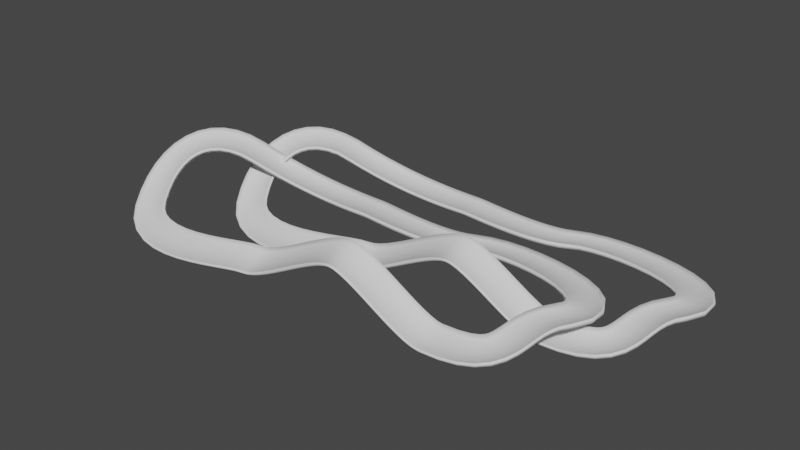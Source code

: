 # Source: test-track1.blend  (saved by Blender 2.83.19; exported with 4.5.12 LTS)
import bpy
from mathutils import Matrix  # noqa: F401  (used for matrix-valued properties, if any)

bpy.ops.wm.read_factory_settings(use_empty=True)
scene = bpy.context.scene
scene.name = 'Scene'

# ---- collections
col_collection = bpy.data.collections.new('Collection'); scene.collection.children.link(col_collection)

# ---- world
world_world = bpy.data.worlds.new('World'); scene.world = world_world
world_world.use_nodes = True; world_world.node_tree.nodes.clear()
_N = world_world.node_tree.nodes; _L = world_world.node_tree.links
n0 = _N.new('ShaderNodeOutputWorld'); n0.name = 'World Output'; n0.location = (300, 300)
n1 = _N.new('ShaderNodeBackground'); n1.name = 'Background'; n1.location = (10, 300)
n1.inputs[0].default_value = (0.05088, 0.05088, 0.05088, 1.0)
_L.new(n1.outputs[0], n0.inputs[0])
n0.is_active_output = True
world_world.color = (0.05088, 0.05088, 0.05088)
world_world.use_sun_shadow = False
world_world.sun_shadow_jitter_overblur = 0.0

# ---- meshes
me_beziercurve_001 = bpy.data.meshes.new('BezierCurve.001')
me_beziercurve_001.from_pydata([(-47.39, -5.445, 14.86), (-45.66, -4.347, 10.96), (-44.92, -5.458, 10.98), (-45.7, -4.928, 11.65), (-47.13, -5.834, 14.86), (-48.56, -6.74, 18.07), (-48.38, -7.654, 18.76), (-49.12, -6.544, 18.75), (-43.85, -3.024, 16.92), (-42.36, -2.113, 12.89), (-41.67, -3.258, 12.88), (-42.38, -2.673, 13.59), (-43.61, -3.425, 16.92), (-44.84, -4.177, 20.26), (-44.66, -5.081, 20.96), (-45.34, -3.936, 20.96), (-40.1, -1.089, 18.54), (-38.89, -0.3575, 14.37), (-38.33, -1.567, 14.32), (-38.9, -0.9084, 15.08), (-39.9, -1.512, 18.52), (-40.9, -2.116, 21.96), (-40.74, -3.031, 22.65), (-41.3, -1.821, 22.71), (-36.23, 0.399, 19.74), (-35.31, 0.9893, 15.47), (-34.87, -0.2682, 15.39), (-35.31, 0.4464, 16.19), (-36.07, -0.04044, 19.71), (-36.83, -0.5278, 23.23), (-36.71, -1.449, 23.92), (-37.15, -0.1912, 24.0), (-32.33, 1.496, 20.57), (-31.68, 1.979, 16.25), (-31.35, 0.6893, 16.15), (-31.68, 1.444, 16.97), (-32.22, 1.045, 20.54), (-32.75, 0.6456, 24.11), (-32.66, -0.2779, 24.8), (-32.98, 1.012, 24.9), (-28.48, 2.257, 21.11), (-28.08, 2.662, 16.74), (-27.85, 1.351, 16.64), (-28.07, 2.133, 17.47), (-28.41, 1.799, 21.07), (-28.74, 1.464, 24.67), (-28.67, 0.5405, 25.37), (-28.89, 1.851, 25.47), (-24.77, 2.737, 21.39), (-24.58, 3.085, 17.01), (-24.44, 1.763, 16.91), (-24.56, 2.562, 17.74), (-24.72, 2.275, 21.36), (-24.88, 1.987, 24.97), (-24.83, 1.066, 25.68), (-24.96, 2.389, 25.77), (-21.27, 2.993, 21.48), (-21.26, 3.299, 17.09), (-21.19, 1.97, 17.0), (-21.24, 2.781, 17.83), (-21.25, 2.528, 21.45), (-21.26, 2.275, 25.07), (-21.22, 1.358, 25.78), (-21.28, 2.687, 25.87), (-18.07, 3.079, 21.43), (-18.2, 3.352, 17.04), (-18.19, 2.02, 16.96), (-18.17, 2.838, 17.78), (-18.06, 2.613, 21.4), (-17.95, 2.388, 25.03), (-17.92, 1.474, 25.74), (-17.93, 2.806, 25.82), (-15.23, 3.05, 21.3), (-15.48, 3.295, 16.91), (-15.51, 1.964, 16.84), (-15.45, 2.787, 17.65), (-15.25, 2.585, 21.28), (-15.05, 2.382, 24.9), (-15.03, 1.473, 25.61), (-14.99, 2.805, 25.69), (-12.86, 2.962, 21.14), (-13.16, 3.18, 16.75), (-13.22, 1.849, 16.69), (-13.13, 2.677, 17.5), (-12.88, 2.497, 21.12), (-12.63, 2.316, 24.73), (-12.62, 1.412, 25.46), (-12.56, 2.743, 25.52), (-11.02, 2.869, 21.0), (-11.28, 3.057, 16.61), (-11.34, 1.725, 16.56), (-11.25, 2.558, 17.36), (-11.04, 2.404, 20.98), (-10.83, 2.248, 24.6), (-10.82, 1.35, 25.33), (-10.76, 2.681, 25.39), (-9.805, 2.826, 20.94), (-10.03, 2.985, 16.55), (-10.06, 1.652, 16.5), (-10.0, 2.491, 17.3), (-9.814, 2.361, 20.92), (-9.624, 2.23, 24.55), (-9.601, 1.335, 25.28), (-9.575, 2.668, 25.33), (-8.589, 2.826, 20.86), (-8.944, 2.957, 16.48), (-8.948, 1.624, 16.44), (-8.883, 2.468, 17.23), (-8.59, 2.361, 20.85), (-8.297, 2.252, 24.47), (-8.237, 1.362, 25.21), (-8.234, 2.696, 25.25), (-6.775, 2.827, 20.67), (-7.246, 2.929, 16.3), (-7.25, 1.595, 16.27), (-7.165, 2.444, 17.05), (-6.776, 2.36, 20.66), (-6.387, 2.276, 24.27), (-6.307, 1.391, 25.02), (-6.303, 2.724, 25.05), (-4.468, 2.827, 20.41), (-4.946, 2.9, 16.04), (-4.949, 1.566, 16.02), (-4.864, 2.421, 16.79), (-4.468, 2.36, 20.4), (-4.073, 2.3, 24.01), (-3.991, 1.42, 24.76), (-3.989, 2.753, 24.79), (-1.765, 2.827, 20.12), (-2.198, 2.871, 15.74), (-2.199, 1.538, 15.73), (-2.122, 2.397, 16.5), (-1.765, 2.36, 20.12), (-1.408, 2.323, 23.73), (-1.333, 1.448, 24.49), (-1.332, 2.782, 24.5), (1.236, 2.827, 19.84), (0.8886, 2.843, 15.46), (0.8882, 1.509, 15.45), (0.9493, 2.373, 16.22), (1.236, 2.36, 19.84), (1.523, 2.347, 23.46), (1.584, 1.477, 24.23), (1.584, 2.811, 24.23), (4.438, 2.827, 19.63), (4.213, 2.814, 15.23), (4.214, 1.48, 15.24), (4.253, 2.35, 16.0), (4.438, 2.36, 19.63), (4.623, 2.371, 23.25), (4.663, 1.505, 24.02), (4.662, 2.839, 24.02), (7.742, 2.827, 19.51), (7.685, 2.785, 15.11), (7.685, 1.451, 15.12), (7.695, 2.326, 15.88), (7.742, 2.36, 19.51), (7.789, 2.394, 23.14), (7.799, 1.534, 23.92), (7.799, 2.868, 23.91), (11.05, 2.827, 19.53), (11.22, 2.757, 15.14), (11.22, 1.423, 15.16), (11.19, 2.302, 15.91), (11.05, 2.36, 19.54), (10.91, 2.418, 23.17), (10.88, 1.563, 23.95), (10.88, 2.897, 23.93), (14.27, 2.827, 19.75), (14.74, 2.728, 15.37), (14.74, 1.394, 15.4), (14.66, 2.279, 16.15), (14.27, 2.36, 19.76), (13.88, 2.442, 23.37), (13.79, 1.592, 24.15), (13.8, 2.925, 24.12), (17.3, 2.826, 20.19), (18.18, 2.699, 15.88), (18.17, 1.366, 15.92), (18.02, 2.255, 16.65), (17.29, 2.361, 20.21), (16.56, 2.465, 23.76), (16.4, 1.621, 24.54), (16.41, 2.954, 24.5), (20.03, 2.826, 20.91), (21.49, 2.67, 16.76), (21.47, 1.337, 16.81), (21.23, 2.231, 17.5), (20.03, 2.361, 20.93), (18.83, 2.489, 24.35), (18.57, 1.65, 25.11), (18.58, 2.983, 25.06), (22.39, 2.826, 21.95), (24.0, 2.641, 17.86), (23.97, 1.308, 17.91), (23.71, 2.207, 18.59), (22.38, 2.361, 21.97), (21.05, 2.514, 25.34), (20.74, 1.679, 26.09), (20.78, 3.012, 26.04), (25.42, 2.758, 23.01), (26.37, 2.559, 18.72), (26.32, 1.227, 18.76), (26.19, 2.128, 19.48), (25.4, 2.293, 23.02), (24.62, 2.456, 26.57), (24.42, 1.625, 27.35), (24.47, 2.957, 27.3), (29.43, 2.57, 23.42), (29.55, 2.379, 19.02), (29.48, 1.048, 19.08), (29.5, 1.947, 19.81), (29.4, 2.105, 23.44), (29.29, 2.262, 27.06), (29.22, 1.43, 27.87), (29.3, 2.761, 27.81), (34.11, 2.286, 23.23), (33.7, 2.099, 18.85), (33.62, 0.7688, 18.91), (33.74, 1.666, 19.64), (34.09, 1.821, 23.25), (34.43, 1.976, 26.86), (34.45, 1.144, 27.67), (34.53, 2.473, 27.6), (39.21, 1.93, 22.48), (38.37, 1.744, 18.17), (38.29, 0.4144, 18.24), (38.49, 1.311, 18.95), (39.18, 1.466, 22.51), (39.88, 1.62, 26.07), (39.97, 0.7878, 26.87), (40.05, 2.117, 26.8), (44.44, 1.527, 21.23), (43.22, 1.341, 17.01), (43.13, 0.01223, 17.09), (43.4, 0.9088, 17.78), (44.41, 1.062, 21.26), (45.42, 1.215, 24.75), (45.58, 0.3837, 25.54), (45.67, 1.712, 25.45), (49.52, 1.099, 19.52), (47.89, 0.9187, 15.44), (47.81, -0.4097, 15.53), (48.15, 0.4857, 16.18), (49.49, 0.6349, 19.55), (50.84, 0.7835, 22.92), (51.07, -0.04875, 23.69), (51.15, 1.28, 23.6), (54.17, 0.6716, 17.39), (52.06, 0.5063, 13.53), (51.99, -0.8218, 13.63), (52.4, 0.07079, 14.24), (54.14, 0.2074, 17.43), (55.88, 0.3436, 20.61), (56.2, -0.4913, 21.35), (56.28, 0.8369, 21.25), (58.11, 0.2682, 14.9), (55.39, 0.1372, 11.44), (55.33, -1.191, 11.54), (55.84, -0.3044, 12.08), (58.09, -0.196, 14.93), (60.33, -0.08826, 17.79), (60.76, -0.9292, 18.46), (60.82, 0.3991, 18.36), (61.06, -0.08714, 12.08), (57.56, -0.1507, 9.41), (57.51, -1.48, 9.511), (58.15, -0.6043, 9.912), (61.04, -0.5516, 12.12), (63.92, -0.4994, 14.32), (64.5, -1.353, 14.85), (64.55, -0.02361, 14.75), (62.74, -0.3703, 8.991), (58.5, -0.3305, 7.817), (58.46, -1.661, 7.904), (59.22, -0.8027, 8.053), (62.72, -0.8353, 9.022), (66.22, -0.8684, 9.99), (66.94, -1.741, 10.25), (66.98, -0.41, 10.17), (62.87, -0.5574, 5.675), (58.56, -0.4315, 6.563), (58.53, -1.764, 6.62), (59.3, -0.9194, 6.428), (62.86, -1.023, 5.695), (66.41, -1.127, 4.962), (67.15, -2.016, 4.844), (67.18, -0.6834, 4.786), (61.18, -0.625, 2.177), (57.33, -0.5048, 4.302), (57.29, -1.838, 4.316), (57.99, -0.9921, 3.936), (61.17, -1.091, 2.182), (64.34, -1.19, 0.4278), (65.0, -2.079, 0.06508), (65.03, -0.7452, 0.05167), (59.58, -0.5511, -0.3691), (55.68, -0.4566, 1.658), (55.62, -1.789, 1.612), (56.34, -0.9389, 1.288), (59.56, -1.017, -0.3851), (62.78, -1.095, -2.058), (63.43, -1.978, -2.442), (63.48, -0.6456, -2.396), (58.53, -0.347, -2.878), (54.37, -0.2344, -1.429), (54.3, -1.561, -1.541), (55.07, -0.7182, -1.721), (58.5, -0.8108, -2.917), (61.93, -0.9039, -4.113), (62.61, -1.787, -4.439), (62.68, -0.4596, -4.327), (57.85, -0.03858, -5.317), (53.58, 0.09695, -4.282), (53.49, -1.223, -4.455), (54.29, -0.3883, -4.523), (57.82, -0.4999, -5.378), (61.35, -0.612, -6.233), (62.04, -1.494, -6.526), (62.13, -0.1741, -6.353), (57.38, 0.3484, -7.654), (53.07, 0.4823, -6.784), (52.98, -0.83, -7.007), (53.79, -6.437e-06, -7.014), (57.35, -0.1102, -7.732), (60.91, -0.221, -8.449), (61.61, -1.098, -8.746), (61.69, 0.2145, -8.523), (56.96, 0.7881, -9.851), (52.67, 0.8655, -8.844), (52.59, -0.4398, -9.105), (53.39, 0.3955, -9.111), (56.93, 0.3319, -9.942), (60.46, 0.2678, -10.77), (61.15, -0.5945, -11.12), (61.24, 0.7108, -10.86), (56.41, 1.255, -11.87), (52.27, 1.192, -10.38), (52.18, -0.1085, -10.67), (52.96, 0.748, -10.74), (56.38, 0.8003, -11.97), (59.79, 0.8521, -13.2), (60.46, 0.01763, -13.65), (60.55, 1.318, -13.36), (55.56, 1.722, -13.69), (51.82, 1.425, -11.4), (51.74, 0.1278, -11.69), (52.44, 1.023, -11.9), (55.54, 1.269, -13.79), (58.63, 1.513, -15.68), (59.23, 0.7212, -16.27), (59.31, 2.019, -15.98), (54.26, 2.164, -15.25), (51.26, 1.591, -12.08), (51.19, 0.2933, -12.38), (51.76, 1.237, -12.74), (54.23, 1.711, -15.36), (56.71, 2.183, -17.97), (57.18, 1.439, -18.72), (57.25, 2.737, -18.42), (52.32, 2.554, -16.53), (50.3, 1.756, -12.71), (50.25, 0.4569, -13.01), (50.64, 1.441, -13.48), (52.31, 2.1, -16.64), (53.98, 2.758, -19.79), (54.3, 2.053, -20.65), (54.35, 3.352, -20.36), (49.59, 2.865, -17.49), (48.46, 1.933, -13.34), (48.43, 0.6341, -13.64), (48.65, 1.642, -14.17), (49.58, 2.411, -17.59), (50.52, 3.179, -21.02), (50.7, 2.497, -21.94), (50.73, 3.796, -21.64), (45.9, 3.07, -18.08), (45.43, 2.071, -13.82), (45.42, 0.7729, -14.13), (45.51, 1.792, -14.68), (45.9, 2.616, -18.19), (46.28, 3.441, -21.71), (46.36, 2.771, -22.65), (46.37, 4.069, -22.34), (41.05, 3.143, -18.29), (41.01, 2.122, -14.01), (41.1, 0.8272, -14.32), (41.05, 1.848, -14.86), (41.08, 2.691, -18.4), (41.11, 3.533, -21.93), (41.18, 2.87, -22.88), (41.09, 4.165, -22.57), (39.26, 2.894, -18.29), (39.46, 1.88, -14.02), (39.76, 0.6188, -14.33), (39.53, 1.616, -14.87), (39.36, 2.453, -18.4), (39.2, 3.29, -21.93), (39.36, 2.647, -22.89), (39.06, 3.908, -22.57), (37.24, 2.216, -18.32), (37.58, 1.215, -14.05), (38.06, 0.01369, -14.36), (37.69, 0.9697, -14.9), (37.41, 1.796, -18.43), (37.14, 2.622, -21.95), (37.39, 2.016, -22.91), (36.91, 3.217, -22.59), (35.07, 1.204, -18.35), (35.49, 0.211, -14.09), (36.08, -0.9409, -14.41), (35.62, -0.01822, -14.95), (35.27, 0.8018, -18.47), (34.93, 1.621, -21.99), (35.24, 1.046, -22.95), (34.65, 2.198, -22.62), (32.77, -0.05436, -18.4), (33.24, -1.049, -14.14), (33.89, -2.167, -14.47), (33.39, -1.266, -15.0), (32.99, -0.4451, -18.51), (32.6, 0.3756, -22.03), (32.94, -0.1776, -22.99), (32.29, 0.9405, -22.66), (30.39, -1.477, -18.45), (30.9, -2.482, -14.2), (31.58, -3.58, -14.54), (31.05, -2.69, -15.06), (30.62, -1.861, -18.57), (30.2, -1.031, -22.08), (30.55, -1.57, -23.04), (29.87, -0.4719, -22.7), (27.97, -2.98, -18.5), (28.5, -4.003, -14.26), (29.19, -5.093, -14.61), (28.65, -4.206, -15.12), (28.21, -3.361, -18.63), (27.76, -2.516, -22.13), (28.12, -3.046, -23.1), (27.43, -1.956, -22.75), (25.56, -4.479, -18.56), (26.1, -5.53, -14.32), (26.78, -6.623, -14.68), (26.24, -5.729, -15.19), (25.79, -4.861, -18.68), (25.34, -3.994, -22.18), (25.69, -4.521, -23.15), (25.01, -3.428, -22.8), (23.2, -5.89, -18.61), (23.74, -6.979, -14.38), (24.38, -8.087, -14.75), (23.87, -7.176, -15.25), (23.43, -6.277, -18.74), (22.99, -5.379, -22.23), (23.31, -5.91, -23.21), (22.67, -4.801, -22.84), (20.96, -7.129, -18.65), (21.46, -8.267, -14.43), (22.05, -9.404, -14.81), (21.58, -8.466, -15.3), (21.16, -7.526, -18.78), (20.75, -6.587, -22.27), (21.04, -7.128, -23.25), (20.46, -5.99, -22.87), (18.87, -8.11, -18.68), (19.3, -9.312, -14.47), (19.78, -10.49, -14.86), (19.39, -9.515, -15.34), (19.04, -8.523, -18.82), (18.69, -7.53, -22.29), (18.93, -8.089, -23.28), (18.45, -6.907, -22.9), (17.0, -8.75, -18.7), (17.28, -10.03, -14.5), (17.58, -11.27, -14.9), (17.34, -10.24, -15.37), (17.11, -9.183, -18.84), (16.88, -8.127, -22.31), (17.03, -8.709, -23.3), (16.73, -7.471, -22.9), (15.41, -8.978, -18.71), (15.43, -10.32, -14.51), (15.43, -11.59, -14.92), (15.43, -10.53, -15.39), (15.41, -9.422, -18.85), (15.4, -8.319, -22.31), (15.4, -8.911, -23.3), (15.39, -7.64, -22.9), (13.7, -8.741, -18.69), (13.46, -10.08, -14.5), (13.18, -11.32, -14.91), (13.4, -10.28, -15.37), (13.6, -9.174, -18.83), (13.79, -8.07, -22.28), (13.65, -8.641, -23.28), (13.93, -7.404, -22.87), (11.56, -8.073, -18.64), (11.17, -9.394, -14.46), (10.73, -10.58, -14.88), (11.08, -9.578, -15.34), (11.41, -8.489, -18.79), (11.73, -7.399, -22.24), (11.51, -7.941, -23.24), (11.95, -6.753, -22.82), (9.096, -7.054, -18.58), (8.609, -8.366, -14.41), (8.088, -9.519, -14.84), (8.512, -8.54, -15.29), (8.914, -7.457, -18.73), (9.315, -6.375, -22.18), (9.061, -6.895, -23.18), (9.582, -5.742, -22.76), (6.394, -5.774, -18.52), (5.843, -7.086, -14.35), (5.279, -8.215, -14.78), (5.742, -7.251, -15.23), (6.196, -6.168, -18.67), (6.65, -5.086, -22.11), (6.38, -5.591, -23.11), (6.944, -4.461, -22.68), (3.534, -4.321, -18.45), (2.938, -5.641, -14.3), (2.354, -6.757, -14.74), (2.838, -5.8, -15.18), (3.33, -4.712, -18.61), (3.822, -3.623, -22.04), (3.547, -4.118, -23.05), (4.131, -3.002, -22.61), (0.5973, -2.788, -18.4), (-0.03258, -4.12, -14.25), (-0.6191, -5.232, -14.7), (-0.1276, -4.276, -15.13), (0.3924, -3.176, -18.55), (0.9121, -2.077, -21.97), (0.6407, -2.567, -22.99), (1.227, -1.455, -22.54), (-2.34, -1.261, -18.36), (-2.993, -2.612, -14.22), (-3.566, -3.728, -14.67), (-3.079, -2.766, -15.1), (-2.541, -1.651, -18.52), (-2.002, -0.5364, -21.93), (-2.26, -1.026, -22.95), (-1.688, 0.08976, -22.49), (-5.203, 0.1684, -18.34), (-5.867, -1.207, -14.21), (-6.407, -2.335, -14.68), (-5.94, -1.361, -15.1), (-5.391, -0.226, -18.5), (-4.843, 0.9088, -21.91), (-5.079, 0.4155, -22.93), (-4.538, 1.544, -22.47), (-7.915, 1.413, -18.36), (-8.576, 0.00611, -14.24), (-9.057, -1.146, -14.71), (-8.629, -0.1508, -15.12), (-8.083, 1.01, -18.52), (-7.538, 2.171, -21.92), (-7.736, 1.667, -22.94), (-7.254, 2.819, -22.47), (-10.41, 2.383, -18.41), (-11.04, 0.9369, -14.31), (-11.42, -0.2509, -14.78), (-11.06, 0.7742, -15.19), (-10.54, 1.968, -18.58), (-10.02, 3.161, -21.97), (-10.15, 2.641, -23.0), (-9.775, 3.829, -22.52), (-12.62, 2.989, -18.52), (-13.17, 1.496, -14.42), (-13.35, 0.262, -14.89), (-13.14, 1.325, -15.3), (-12.68, 2.558, -18.69), (-12.22, 3.79, -22.07), (-12.24, 3.249, -23.1), (-12.06, 4.482, -22.62), (-14.43, 3.129, -18.69), (-15.0, 1.61, -14.6), (-14.99, 0.3596, -15.06), (-14.9, 1.438, -15.47), (-14.43, 2.692, -18.85), (-13.96, 3.945, -22.23), (-13.86, 3.397, -23.24), (-13.87, 4.648, -22.78), (-16.46, 3.145, -18.99), (-17.19, 1.607, -14.94), (-17.18, 0.359, -15.41), (-17.06, 1.439, -15.81), (-16.46, 2.709, -19.16), (-15.86, 3.978, -22.51), (-15.72, 3.436, -23.52), (-15.74, 4.684, -23.05), (-19.27, 3.399, -19.47), (-20.1, 1.842, -15.43), (-20.15, 0.6019, -15.92), (-19.97, 1.68, -16.31), (-19.29, 2.966, -19.64), (-18.61, 4.251, -22.96), (-18.5, 3.717, -23.99), (-18.44, 4.956, -23.5), (-22.74, 3.82, -20.02), (-23.54, 2.232, -15.99), (-23.62, 0.9992, -16.5), (-23.43, 2.079, -16.87), (-22.77, 3.389, -20.19), (-22.11, 4.698, -23.52), (-22.02, 4.174, -24.55), (-21.94, 5.407, -24.04), (-26.72, 4.335, -20.57), (-27.41, 2.708, -16.54), (-27.51, 1.48, -17.05), (-27.33, 2.563, -17.42), (-26.75, 3.905, -20.75), (-26.17, 5.248, -24.07), (-26.11, 4.733, -25.11), (-26.02, 5.962, -24.6), (-31.04, 4.871, -21.02), (-31.57, 3.197, -16.99), (-31.67, 1.973, -17.51), (-31.51, 3.062, -17.87), (-31.07, 4.443, -21.2), (-30.63, 5.824, -24.53), (-30.61, 5.321, -25.58), (-30.51, 6.545, -25.06), (-35.56, 5.356, -21.3), (-35.85, 3.63, -17.26), (-35.94, 2.41, -17.79), (-35.83, 3.505, -18.15), (-35.59, 4.93, -21.48), (-35.35, 6.353, -24.81), (-35.36, 5.861, -25.86), (-35.27, 7.082, -25.33), (-40.12, 5.717, -21.3), (-40.07, 3.939, -17.28), (-40.16, 2.722, -17.82), (-40.11, 3.824, -18.17), (-40.15, 5.291, -21.49), (-40.19, 6.758, -24.81), (-40.26, 6.277, -25.87), (-40.16, 7.495, -25.33), (-44.57, 5.881, -20.96), (-44.06, 4.062, -16.98), (-44.14, 2.848, -17.53), (-44.18, 3.955, -17.87), (-44.6, 5.456, -21.15), (-45.02, 6.957, -24.43), (-45.16, 6.485, -25.48), (-45.08, 7.7, -24.93), (-48.76, 5.775, -20.17), (-47.62, 3.95, -16.33), (-47.68, 2.74, -16.89), (-47.84, 3.846, -17.2), (-48.79, 5.352, -20.37), (-49.73, 6.858, -23.53), (-49.97, 6.389, -24.56), (-49.91, 7.6, -24.01), (-52.55, 5.326, -18.85), (-50.57, 3.581, -15.33), (-50.61, 2.377, -15.9), (-50.93, 3.465, -16.15), (-52.56, 4.905, -19.05), (-54.19, 6.345, -21.96), (-54.56, 5.867, -22.95), (-54.52, 7.071, -22.38), (-55.76, 4.46, -16.92), (-52.84, 2.954, -13.99), (-52.86, 1.762, -14.59), (-53.36, 2.8, -14.71), (-55.77, 4.043, -17.13), (-58.18, 5.286, -19.55), (-58.7, 4.774, -20.45), (-58.68, 5.966, -19.85), (-58.26, 3.105, -14.28), (-54.61, 1.955, -12.11), (-54.61, 0.7806, -12.74), (-55.25, 1.745, -12.71), (-58.26, 2.694, -14.51), (-61.27, 3.642, -16.3), (-61.9, 3.079, -17.09), (-61.91, 4.254, -16.46), (-60.41, 1.095, -10.74), (-56.38, 0.2612, -9.179), (-56.36, -0.8915, -9.85), (-57.07, 0.003871, -9.687), (-60.4, 0.6925, -10.98), (-63.72, 1.381, -12.26), (-64.41, 0.7768, -12.97), (-64.43, 1.929, -12.3), (-61.76, -0.9033, -7.491), (-57.51, -1.432, -6.485), (-57.48, -2.564, -7.19), (-58.24, -1.735, -6.907), (-61.75, -1.299, -7.737), (-65.26, -0.8633, -8.567), (-65.99, -1.507, -9.201), (-66.01, -0.375, -8.497), (-62.4, -2.821, -4.51), (-58.02, -2.973, -4.148), (-57.99, -4.095, -4.87), (-58.77, -3.339, -4.464), (-62.39, -3.213, -4.762), (-66.01, -3.089, -5.06), (-66.76, -3.792, -5.592), (-66.78, -2.67, -4.871), (-62.39, -4.589, -1.772), (-58.01, -4.323, -2.12), (-58.0, -5.451, -2.832), (-58.77, -4.764, -2.308), (-62.38, -4.983, -2.02), (-66.0, -5.203, -1.733), (-66.75, -5.983, -2.136), (-66.76, -4.856, -1.424), (-61.8, -6.139, 0.7494), (-57.58, -5.464, -0.3287), (-57.57, -6.617, -1.0), (-58.32, -5.985, -0.3751), (-61.79, -6.541, 0.5146), (-65.27, -7.098, 1.404), (-66.0, -7.965, 1.156), (-66.01, -6.813, 1.827), (-60.7, -7.404, 3.081), (-56.81, -6.391, 1.306), (-56.77, -7.583, 0.7078), (-57.47, -6.985, 1.407), (-60.69, -7.82, 2.872), (-63.91, -8.656, 4.337), (-64.56, -9.608, 4.258), (-64.6, -8.417, 4.857), (-59.18, -8.32, 5.254), (-55.7, -7.084, 2.861), (-55.6, -8.318, 2.365), (-56.27, -7.732, 3.106), (-59.14, -8.752, 5.08), (-62.01, -9.773, 7.055), (-62.56, -10.79, 7.15), (-62.66, -9.557, 7.646), (-57.29, -8.826, 7.298), (-54.26, -7.497, 4.399), (-54.06, -8.762, 4.025), (-54.72, -8.171, 4.774), (-57.22, -9.269, 7.167), (-59.72, -10.37, 9.56), (-60.12, -11.42, 9.823), (-60.32, -10.16, 10.2), (-55.1, -8.859, 9.246), (-52.49, -7.551, 5.959), (-52.16, -8.82, 5.715), (-52.83, -8.223, 6.448), (-54.99, -9.303, 9.161), (-57.15, -10.38, 11.87), (-57.39, -11.44, 12.29), (-57.72, -10.17, 12.53), (-52.68, -8.353, 11.13), (-50.4, -7.144, 7.565), (-49.92, -8.384, 7.452), (-50.63, -7.789, 8.149), (-52.52, -8.786, 11.09), (-54.4, -9.784, 14.03), (-54.49, -10.8, 14.58), (-54.97, -9.562, 14.69), (-50.1, -7.242, 12.98), (-48.05, -6.166, 9.232), (-47.42, -7.34, 9.239), (-48.19, -6.765, 9.889), (-49.87, -7.652, 12.98), (-51.56, -8.54, 16.07), (-51.51, -9.492, 16.73), (-52.14, -8.317, 16.72)], [], [(0, 8, 15, 7), (1, 9, 8, 0), (2, 10, 9, 1), (3, 11, 10, 2), (4, 12, 11, 3), (5, 13, 12, 4), (6, 14, 13, 5), (7, 15, 14, 6), (8, 16, 23, 15), (9, 17, 16, 8), (10, 18, 17, 9), (11, 19, 18, 10), (12, 20, 19, 11), (13, 21, 20, 12), (14, 22, 21, 13), (15, 23, 22, 14), (16, 24, 31, 23), (17, 25, 24, 16), (18, 26, 25, 17), (19, 27, 26, 18), (20, 28, 27, 19), (21, 29, 28, 20), (22, 30, 29, 21), (23, 31, 30, 22), (24, 32, 39, 31), (25, 33, 32, 24), (26, 34, 33, 25), (27, 35, 34, 26), (28, 36, 35, 27), (29, 37, 36, 28), (30, 38, 37, 29), (31, 39, 38, 30), (32, 40, 47, 39), (33, 41, 40, 32), (34, 42, 41, 33), (35, 43, 42, 34), (36, 44, 43, 35), (37, 45, 44, 36), (38, 46, 45, 37), (39, 47, 46, 38), (40, 48, 55, 47), (41, 49, 48, 40), (42, 50, 49, 41), (43, 51, 50, 42), (44, 52, 51, 43), (45, 53, 52, 44), (46, 54, 53, 45), (47, 55, 54, 46), (48, 56, 63, 55), (49, 57, 56, 48), (50, 58, 57, 49), (51, 59, 58, 50), (52, 60, 59, 51), (53, 61, 60, 52), (54, 62, 61, 53), (55, 63, 62, 54), (56, 64, 71, 63), (57, 65, 64, 56), (58, 66, 65, 57), (59, 67, 66, 58), (60, 68, 67, 59), (61, 69, 68, 60), (62, 70, 69, 61), (63, 71, 70, 62), (64, 72, 79, 71), (65, 73, 72, 64), (66, 74, 73, 65), (67, 75, 74, 66), (68, 76, 75, 67), (69, 77, 76, 68), (70, 78, 77, 69), (71, 79, 78, 70), (72, 80, 87, 79), (73, 81, 80, 72), (74, 82, 81, 73), (75, 83, 82, 74), (76, 84, 83, 75), (77, 85, 84, 76), (78, 86, 85, 77), (79, 87, 86, 78), (80, 88, 95, 87), (81, 89, 88, 80), (82, 90, 89, 81), (83, 91, 90, 82), (84, 92, 91, 83), (85, 93, 92, 84), (86, 94, 93, 85), (87, 95, 94, 86), (88, 96, 103, 95), (89, 97, 96, 88), (90, 98, 97, 89), (91, 99, 98, 90), (92, 100, 99, 91), (93, 101, 100, 92), (94, 102, 101, 93), (95, 103, 102, 94), (96, 104, 111, 103), (97, 105, 104, 96), (98, 106, 105, 97), (99, 107, 106, 98), (100, 108, 107, 99), (101, 109, 108, 100), (102, 110, 109, 101), (103, 111, 110, 102), (104, 112, 119, 111), (105, 113, 112, 104), (106, 114, 113, 105), (107, 115, 114, 106), (108, 116, 115, 107), (109, 117, 116, 108), (110, 118, 117, 109), (111, 119, 118, 110), (112, 120, 127, 119), (113, 121, 120, 112), (114, 122, 121, 113), (115, 123, 122, 114), (116, 124, 123, 115), (117, 125, 124, 116), (118, 126, 125, 117), (119, 127, 126, 118), (120, 128, 135, 127), (121, 129, 128, 120), (122, 130, 129, 121), (123, 131, 130, 122), (124, 132, 131, 123), (125, 133, 132, 124), (126, 134, 133, 125), (127, 135, 134, 126), (128, 136, 143, 135), (129, 137, 136, 128), (130, 138, 137, 129), (131, 139, 138, 130), (132, 140, 139, 131), (133, 141, 140, 132), (134, 142, 141, 133), (135, 143, 142, 134), (136, 144, 151, 143), (137, 145, 144, 136), (138, 146, 145, 137), (139, 147, 146, 138), (140, 148, 147, 139), (141, 149, 148, 140), (142, 150, 149, 141), (143, 151, 150, 142), (144, 152, 159, 151), (145, 153, 152, 144), (146, 154, 153, 145), (147, 155, 154, 146), (148, 156, 155, 147), (149, 157, 156, 148), (150, 158, 157, 149), (151, 159, 158, 150), (152, 160, 167, 159), (153, 161, 160, 152), (154, 162, 161, 153), (155, 163, 162, 154), (156, 164, 163, 155), (157, 165, 164, 156), (158, 166, 165, 157), (159, 167, 166, 158), (160, 168, 175, 167), (161, 169, 168, 160), (162, 170, 169, 161), (163, 171, 170, 162), (164, 172, 171, 163), (165, 173, 172, 164), (166, 174, 173, 165), (167, 175, 174, 166), (168, 176, 183, 175), (169, 177, 176, 168), (170, 178, 177, 169), (171, 179, 178, 170), (172, 180, 179, 171), (173, 181, 180, 172), (174, 182, 181, 173), (175, 183, 182, 174), (176, 184, 191, 183), (177, 185, 184, 176), (178, 186, 185, 177), (179, 187, 186, 178), (180, 188, 187, 179), (181, 189, 188, 180), (182, 190, 189, 181), (183, 191, 190, 182), (184, 192, 199, 191), (185, 193, 192, 184), (186, 194, 193, 185), (187, 195, 194, 186), (188, 196, 195, 187), (189, 197, 196, 188), (190, 198, 197, 189), (191, 199, 198, 190), (192, 200, 207, 199), (193, 201, 200, 192), (194, 202, 201, 193), (195, 203, 202, 194), (196, 204, 203, 195), (197, 205, 204, 196), (198, 206, 205, 197), (199, 207, 206, 198), (200, 208, 215, 207), (201, 209, 208, 200), (202, 210, 209, 201), (203, 211, 210, 202), (204, 212, 211, 203), (205, 213, 212, 204), (206, 214, 213, 205), (207, 215, 214, 206), (208, 216, 223, 215), (209, 217, 216, 208), (210, 218, 217, 209), (211, 219, 218, 210), (212, 220, 219, 211), (213, 221, 220, 212), (214, 222, 221, 213), (215, 223, 222, 214), (216, 224, 231, 223), (217, 225, 224, 216), (218, 226, 225, 217), (219, 227, 226, 218), (220, 228, 227, 219), (221, 229, 228, 220), (222, 230, 229, 221), (223, 231, 230, 222), (224, 232, 239, 231), (225, 233, 232, 224), (226, 234, 233, 225), (227, 235, 234, 226), (228, 236, 235, 227), (229, 237, 236, 228), (230, 238, 237, 229), (231, 239, 238, 230), (232, 240, 247, 239), (233, 241, 240, 232), (234, 242, 241, 233), (235, 243, 242, 234), (236, 244, 243, 235), (237, 245, 244, 236), (238, 246, 245, 237), (239, 247, 246, 238), (240, 248, 255, 247), (241, 249, 248, 240), (242, 250, 249, 241), (243, 251, 250, 242), (244, 252, 251, 243), (245, 253, 252, 244), (246, 254, 253, 245), (247, 255, 254, 246), (248, 256, 263, 255), (249, 257, 256, 248), (250, 258, 257, 249), (251, 259, 258, 250), (252, 260, 259, 251), (253, 261, 260, 252), (254, 262, 261, 253), (255, 263, 262, 254), (256, 264, 271, 263), (257, 265, 264, 256), (258, 266, 265, 257), (259, 267, 266, 258), (260, 268, 267, 259), (261, 269, 268, 260), (262, 270, 269, 261), (263, 271, 270, 262), (264, 272, 279, 271), (265, 273, 272, 264), (266, 274, 273, 265), (267, 275, 274, 266), (268, 276, 275, 267), (269, 277, 276, 268), (270, 278, 277, 269), (271, 279, 278, 270), (272, 280, 287, 279), (273, 281, 280, 272), (274, 282, 281, 273), (275, 283, 282, 274), (276, 284, 283, 275), (277, 285, 284, 276), (278, 286, 285, 277), (279, 287, 286, 278), (280, 288, 295, 287), (281, 289, 288, 280), (282, 290, 289, 281), (283, 291, 290, 282), (284, 292, 291, 283), (285, 293, 292, 284), (286, 294, 293, 285), (287, 295, 294, 286), (288, 296, 303, 295), (289, 297, 296, 288), (290, 298, 297, 289), (291, 299, 298, 290), (292, 300, 299, 291), (293, 301, 300, 292), (294, 302, 301, 293), (295, 303, 302, 294), (296, 304, 311, 303), (297, 305, 304, 296), (298, 306, 305, 297), (299, 307, 306, 298), (300, 308, 307, 299), (301, 309, 308, 300), (302, 310, 309, 301), (303, 311, 310, 302), (304, 312, 319, 311), (305, 313, 312, 304), (306, 314, 313, 305), (307, 315, 314, 306), (308, 316, 315, 307), (309, 317, 316, 308), (310, 318, 317, 309), (311, 319, 318, 310), (312, 320, 327, 319), (313, 321, 320, 312), (314, 322, 321, 313), (315, 323, 322, 314), (316, 324, 323, 315), (317, 325, 324, 316), (318, 326, 325, 317), (319, 327, 326, 318), (320, 328, 335, 327), (321, 329, 328, 320), (322, 330, 329, 321), (323, 331, 330, 322), (324, 332, 331, 323), (325, 333, 332, 324), (326, 334, 333, 325), (327, 335, 334, 326), (328, 336, 343, 335), (329, 337, 336, 328), (330, 338, 337, 329), (331, 339, 338, 330), (332, 340, 339, 331), (333, 341, 340, 332), (334, 342, 341, 333), (335, 343, 342, 334), (336, 344, 351, 343), (337, 345, 344, 336), (338, 346, 345, 337), (339, 347, 346, 338), (340, 348, 347, 339), (341, 349, 348, 340), (342, 350, 349, 341), (343, 351, 350, 342), (344, 352, 359, 351), (345, 353, 352, 344), (346, 354, 353, 345), (347, 355, 354, 346), (348, 356, 355, 347), (349, 357, 356, 348), (350, 358, 357, 349), (351, 359, 358, 350), (352, 360, 367, 359), (353, 361, 360, 352), (354, 362, 361, 353), (355, 363, 362, 354), (356, 364, 363, 355), (357, 365, 364, 356), (358, 366, 365, 357), (359, 367, 366, 358), (360, 368, 375, 367), (361, 369, 368, 360), (362, 370, 369, 361), (363, 371, 370, 362), (364, 372, 371, 363), (365, 373, 372, 364), (366, 374, 373, 365), (367, 375, 374, 366), (368, 376, 383, 375), (369, 377, 376, 368), (370, 378, 377, 369), (371, 379, 378, 370), (372, 380, 379, 371), (373, 381, 380, 372), (374, 382, 381, 373), (375, 383, 382, 374), (376, 384, 391, 383), (377, 385, 384, 376), (378, 386, 385, 377), (379, 387, 386, 378), (380, 388, 387, 379), (381, 389, 388, 380), (382, 390, 389, 381), (383, 391, 390, 382), (384, 392, 399, 391), (385, 393, 392, 384), (386, 394, 393, 385), (387, 395, 394, 386), (388, 396, 395, 387), (389, 397, 396, 388), (390, 398, 397, 389), (391, 399, 398, 390), (392, 400, 407, 399), (393, 401, 400, 392), (394, 402, 401, 393), (395, 403, 402, 394), (396, 404, 403, 395), (397, 405, 404, 396), (398, 406, 405, 397), (399, 407, 406, 398), (400, 408, 415, 407), (401, 409, 408, 400), (402, 410, 409, 401), (403, 411, 410, 402), (404, 412, 411, 403), (405, 413, 412, 404), (406, 414, 413, 405), (407, 415, 414, 406), (408, 416, 423, 415), (409, 417, 416, 408), (410, 418, 417, 409), (411, 419, 418, 410), (412, 420, 419, 411), (413, 421, 420, 412), (414, 422, 421, 413), (415, 423, 422, 414), (416, 424, 431, 423), (417, 425, 424, 416), (418, 426, 425, 417), (419, 427, 426, 418), (420, 428, 427, 419), (421, 429, 428, 420), (422, 430, 429, 421), (423, 431, 430, 422), (424, 432, 439, 431), (425, 433, 432, 424), (426, 434, 433, 425), (427, 435, 434, 426), (428, 436, 435, 427), (429, 437, 436, 428), (430, 438, 437, 429), (431, 439, 438, 430), (432, 440, 447, 439), (433, 441, 440, 432), (434, 442, 441, 433), (435, 443, 442, 434), (436, 444, 443, 435), (437, 445, 444, 436), (438, 446, 445, 437), (439, 447, 446, 438), (440, 448, 455, 447), (441, 449, 448, 440), (442, 450, 449, 441), (443, 451, 450, 442), (444, 452, 451, 443), (445, 453, 452, 444), (446, 454, 453, 445), (447, 455, 454, 446), (448, 456, 463, 455), (449, 457, 456, 448), (450, 458, 457, 449), (451, 459, 458, 450), (452, 460, 459, 451), (453, 461, 460, 452), (454, 462, 461, 453), (455, 463, 462, 454), (456, 464, 471, 463), (457, 465, 464, 456), (458, 466, 465, 457), (459, 467, 466, 458), (460, 468, 467, 459), (461, 469, 468, 460), (462, 470, 469, 461), (463, 471, 470, 462), (464, 472, 479, 471), (465, 473, 472, 464), (466, 474, 473, 465), (467, 475, 474, 466), (468, 476, 475, 467), (469, 477, 476, 468), (470, 478, 477, 469), (471, 479, 478, 470), (472, 480, 487, 479), (473, 481, 480, 472), (474, 482, 481, 473), (475, 483, 482, 474), (476, 484, 483, 475), (477, 485, 484, 476), (478, 486, 485, 477), (479, 487, 486, 478), (480, 488, 495, 487), (481, 489, 488, 480), (482, 490, 489, 481), (483, 491, 490, 482), (484, 492, 491, 483), (485, 493, 492, 484), (486, 494, 493, 485), (487, 495, 494, 486), (488, 496, 503, 495), (489, 497, 496, 488), (490, 498, 497, 489), (491, 499, 498, 490), (492, 500, 499, 491), (493, 501, 500, 492), (494, 502, 501, 493), (495, 503, 502, 494), (496, 504, 511, 503), (497, 505, 504, 496), (498, 506, 505, 497), (499, 507, 506, 498), (500, 508, 507, 499), (501, 509, 508, 500), (502, 510, 509, 501), (503, 511, 510, 502), (504, 512, 519, 511), (505, 513, 512, 504), (506, 514, 513, 505), (507, 515, 514, 506), (508, 516, 515, 507), (509, 517, 516, 508), (510, 518, 517, 509), (511, 519, 518, 510), (512, 520, 527, 519), (513, 521, 520, 512), (514, 522, 521, 513), (515, 523, 522, 514), (516, 524, 523, 515), (517, 525, 524, 516), (518, 526, 525, 517), (519, 527, 526, 518), (520, 528, 535, 527), (521, 529, 528, 520), (522, 530, 529, 521), (523, 531, 530, 522), (524, 532, 531, 523), (525, 533, 532, 524), (526, 534, 533, 525), (527, 535, 534, 526), (528, 536, 543, 535), (529, 537, 536, 528), (530, 538, 537, 529), (531, 539, 538, 530), (532, 540, 539, 531), (533, 541, 540, 532), (534, 542, 541, 533), (535, 543, 542, 534), (536, 544, 551, 543), (537, 545, 544, 536), (538, 546, 545, 537), (539, 547, 546, 538), (540, 548, 547, 539), (541, 549, 548, 540), (542, 550, 549, 541), (543, 551, 550, 542), (544, 552, 559, 551), (545, 553, 552, 544), (546, 554, 553, 545), (547, 555, 554, 546), (548, 556, 555, 547), (549, 557, 556, 548), (550, 558, 557, 549), (551, 559, 558, 550), (552, 560, 567, 559), (553, 561, 560, 552), (554, 562, 561, 553), (555, 563, 562, 554), (556, 564, 563, 555), (557, 565, 564, 556), (558, 566, 565, 557), (559, 567, 566, 558), (560, 568, 575, 567), (561, 569, 568, 560), (562, 570, 569, 561), (563, 571, 570, 562), (564, 572, 571, 563), (565, 573, 572, 564), (566, 574, 573, 565), (567, 575, 574, 566), (568, 576, 583, 575), (569, 577, 576, 568), (570, 578, 577, 569), (571, 579, 578, 570), (572, 580, 579, 571), (573, 581, 580, 572), (574, 582, 581, 573), (575, 583, 582, 574), (576, 584, 591, 583), (577, 585, 584, 576), (578, 586, 585, 577), (579, 587, 586, 578), (580, 588, 587, 579), (581, 589, 588, 580), (582, 590, 589, 581), (583, 591, 590, 582), (584, 592, 599, 591), (585, 593, 592, 584), (586, 594, 593, 585), (587, 595, 594, 586), (588, 596, 595, 587), (589, 597, 596, 588), (590, 598, 597, 589), (591, 599, 598, 590), (592, 600, 607, 599), (593, 601, 600, 592), (594, 602, 601, 593), (595, 603, 602, 594), (596, 604, 603, 595), (597, 605, 604, 596), (598, 606, 605, 597), (599, 607, 606, 598), (600, 608, 615, 607), (601, 609, 608, 600), (602, 610, 609, 601), (603, 611, 610, 602), (604, 612, 611, 603), (605, 613, 612, 604), (606, 614, 613, 605), (607, 615, 614, 606), (608, 616, 623, 615), (609, 617, 616, 608), (610, 618, 617, 609), (611, 619, 618, 610), (612, 620, 619, 611), (613, 621, 620, 612), (614, 622, 621, 613), (615, 623, 622, 614), (616, 624, 631, 623), (617, 625, 624, 616), (618, 626, 625, 617), (619, 627, 626, 618), (620, 628, 627, 619), (621, 629, 628, 620), (622, 630, 629, 621), (623, 631, 630, 622), (624, 632, 639, 631), (625, 633, 632, 624), (626, 634, 633, 625), (627, 635, 634, 626), (628, 636, 635, 627), (629, 637, 636, 628), (630, 638, 637, 629), (631, 639, 638, 630), (632, 640, 647, 639), (633, 641, 640, 632), (634, 642, 641, 633), (635, 643, 642, 634), (636, 644, 643, 635), (637, 645, 644, 636), (638, 646, 645, 637), (639, 647, 646, 638), (640, 648, 655, 647), (641, 649, 648, 640), (642, 650, 649, 641), (643, 651, 650, 642), (644, 652, 651, 643), (645, 653, 652, 644), (646, 654, 653, 645), (647, 655, 654, 646), (648, 656, 663, 655), (649, 657, 656, 648), (650, 658, 657, 649), (651, 659, 658, 650), (652, 660, 659, 651), (653, 661, 660, 652), (654, 662, 661, 653), (655, 663, 662, 654), (656, 664, 671, 663), (657, 665, 664, 656), (658, 666, 665, 657), (659, 667, 666, 658), (660, 668, 667, 659), (661, 669, 668, 660), (662, 670, 669, 661), (663, 671, 670, 662), (664, 672, 679, 671), (665, 673, 672, 664), (666, 674, 673, 665), (667, 675, 674, 666), (668, 676, 675, 667), (669, 677, 676, 668), (670, 678, 677, 669), (671, 679, 678, 670), (672, 680, 687, 679), (673, 681, 680, 672), (674, 682, 681, 673), (675, 683, 682, 674), (676, 684, 683, 675), (677, 685, 684, 676), (678, 686, 685, 677), (679, 687, 686, 678), (680, 688, 695, 687), (681, 689, 688, 680), (682, 690, 689, 681), (683, 691, 690, 682), (684, 692, 691, 683), (685, 693, 692, 684), (686, 694, 693, 685), (687, 695, 694, 686), (688, 696, 703, 695), (689, 697, 696, 688), (690, 698, 697, 689), (691, 699, 698, 690), (692, 700, 699, 691), (693, 701, 700, 692), (694, 702, 701, 693), (695, 703, 702, 694), (696, 704, 711, 703), (697, 705, 704, 696), (698, 706, 705, 697), (699, 707, 706, 698), (700, 708, 707, 699), (701, 709, 708, 700), (702, 710, 709, 701), (703, 711, 710, 702), (704, 712, 719, 711), (705, 713, 712, 704), (706, 714, 713, 705), (707, 715, 714, 706), (708, 716, 715, 707), (709, 717, 716, 708), (710, 718, 717, 709), (711, 719, 718, 710), (712, 720, 727, 719), (713, 721, 720, 712), (714, 722, 721, 713), (715, 723, 722, 714), (716, 724, 723, 715), (717, 725, 724, 716), (718, 726, 725, 717), (719, 727, 726, 718), (720, 728, 735, 727), (721, 729, 728, 720), (722, 730, 729, 721), (723, 731, 730, 722), (724, 732, 731, 723), (725, 733, 732, 724), (726, 734, 733, 725), (727, 735, 734, 726), (728, 736, 743, 735), (729, 737, 736, 728), (730, 738, 737, 729), (731, 739, 738, 730), (732, 740, 739, 731), (733, 741, 740, 732), (734, 742, 741, 733), (735, 743, 742, 734), (736, 744, 751, 743), (737, 745, 744, 736), (738, 746, 745, 737), (739, 747, 746, 738), (740, 748, 747, 739), (741, 749, 748, 740), (742, 750, 749, 741), (743, 751, 750, 742), (744, 752, 759, 751), (745, 753, 752, 744), (746, 754, 753, 745), (747, 755, 754, 746), (748, 756, 755, 747), (749, 757, 756, 748), (750, 758, 757, 749), (751, 759, 758, 750), (752, 760, 767, 759), (753, 761, 760, 752), (754, 762, 761, 753), (755, 763, 762, 754), (756, 764, 763, 755), (757, 765, 764, 756), (758, 766, 765, 757), (759, 767, 766, 758), (760, 0, 7, 767), (761, 1, 0, 760), (762, 2, 1, 761), (763, 3, 2, 762), (764, 4, 3, 763), (765, 5, 4, 764), (766, 6, 5, 765), (767, 7, 6, 766)])
me_beziercurve_001.polygons.foreach_set('use_smooth', [True] * 768)
_uv = me_beziercurve_001.uv_layers.new(name='UVMap')
_uv.uv.foreach_set('vector', [0.0, 1.0, 0.01042, 1.0, 0.01042, 0.875, 0.0, 0.875, 0.0, 0.125, 0.01042, 0.125, 0.01042, 0.0, 0.0, 0.0, 0.0, 0.25, 0.01042, 0.25, 0.01042, 0.125, 0.0, 0.125, 0.0, 0.375, 0.01042, 0.375, 0.01042, 0.25, 0.0, 0.25, 0.0, 0.5, 0.01042, 0.5, 0.01042, 0.375, 0.0, 0.375, 0.0, 0.625, 0.01042, 0.625, 0.01042, 0.5, 0.0, 0.5, 0.0, 0.75, 0.01042, 0.75, 0.01042, 0.625, 0.0, 0.625, 0.0, 0.875, 0.01042, 0.875, 0.01042, 0.75, 0.0, 0.75, 0.01042, 1.0, 0.02083, 1.0, 0.02083, 0.875, 0.01042, 0.875, 0.01042, 0.125, 0.02083, 0.125, 0.02083, 0.0, 0.01042, 0.0, 0.01042, 0.25, 0.02083, 0.25, 0.02083, 0.125, 0.01042, 0.125, 0.01042, 0.375, 0.02083, 0.375, 0.02083, 0.25, 0.01042, 0.25, 0.01042, 0.5, 0.02083, 0.5, 0.02083, 0.375, 0.01042, 0.375, 0.01042, 0.625, 0.02083, 0.625, 0.02083, 0.5, 0.01042, 0.5, 0.01042, 0.75, 0.02083, 0.75, 0.02083, 0.625, 0.01042, 0.625, 0.01042, 0.875, 0.02083, 0.875, 0.02083, 0.75, 0.01042, 0.75, 0.02083, 1.0, 0.03125, 1.0, 0.03125, 0.875, 0.02083, 0.875, 0.02083, 0.125, 0.03125, 0.125, 0.03125, 0.0, 0.02083, 0.0, 0.02083, 0.25, 0.03125, 0.25, 0.03125, 0.125, 0.02083, 0.125, 0.02083, 0.375, 0.03125, 0.375, 0.03125, 0.25, 0.02083, 0.25, 0.02083, 0.5, 0.03125, 0.5, 0.03125, 0.375, 0.02083, 0.375, 0.02083, 0.625, 0.03125, 0.625, 0.03125, 0.5, 0.02083, 0.5, 0.02083, 0.75, 0.03125, 0.75, 0.03125, 0.625, 0.02083, 0.625, 0.02083, 0.875, 0.03125, 0.875, 0.03125, 0.75, 0.02083, 0.75, 0.03125, 1.0, 0.04167, 1.0, 0.04167, 0.875, 0.03125, 0.875, 0.03125, 0.125, 0.04167, 0.125, 0.04167, 0.0, 0.03125, 0.0, 0.03125, 0.25, 0.04167, 0.25, 0.04167, 0.125, 0.03125, 0.125, 0.03125, 0.375, 0.04167, 0.375, 0.04167, 0.25, 0.03125, 0.25, 0.03125, 0.5, 0.04167, 0.5, 0.04167, 0.375, 0.03125, 0.375, 0.03125, 0.625, 0.04167, 0.625, 0.04167, 0.5, 0.03125, 0.5, 0.03125, 0.75, 0.04167, 0.75, 0.04167, 0.625, 0.03125, 0.625, 0.03125, 0.875, 0.04167, 0.875, 0.04167, 0.75, 0.03125, 0.75, 0.04167, 1.0, 0.05208, 1.0, 0.05208, 0.875, 0.04167, 0.875, 0.04167, 0.125, 0.05208, 0.125, 0.05208, 0.0, 0.04167, 0.0, 0.04167, 0.25, 0.05208, 0.25, 0.05208, 0.125, 0.04167, 0.125, 0.04167, 0.375, 0.05208, 0.375, 0.05208, 0.25, 0.04167, 0.25, 0.04167, 0.5, 0.05208, 0.5, 0.05208, 0.375, 0.04167, 0.375, 0.04167, 0.625, 0.05208, 0.625, 0.05208, 0.5, 0.04167, 0.5, 0.04167, 0.75, 0.05208, 0.75, 0.05208, 0.625, 0.04167, 0.625, 0.04167, 0.875, 0.05208, 0.875, 0.05208, 0.75, 0.04167, 0.75, 0.05208, 1.0, 0.0625, 1.0, 0.0625, 0.875, 0.05208, 0.875, 0.05208, 0.125, 0.0625, 0.125, 0.0625, 0.0, 0.05208, 0.0, 0.05208, 0.25, 0.0625, 0.25, 0.0625, 0.125, 0.05208, 0.125, 0.05208, 0.375, 0.0625, 0.375, 0.0625, 0.25, 0.05208, 0.25, 0.05208, 0.5, 0.0625, 0.5, 0.0625, 0.375, 0.05208, 0.375, 0.05208, 0.625, 0.0625, 0.625, 0.0625, 0.5, 0.05208, 0.5, 0.05208, 0.75, 0.0625, 0.75, 0.0625, 0.625, 0.05208, 0.625, 0.05208, 0.875, 0.0625, 0.875, 0.0625, 0.75, 0.05208, 0.75, 0.0625, 1.0, 0.07292, 1.0, 0.07292, 0.875, 0.0625, 0.875, 0.0625, 0.125, 0.07292, 0.125, 0.07292, 0.0, 0.0625, 0.0, 0.0625, 0.25, 0.07292, 0.25, 0.07292, 0.125, 0.0625, 0.125, 0.0625, 0.375, 0.07292, 0.375, 0.07292, 0.25, 0.0625, 0.25, 0.0625, 0.5, 0.07292, 0.5, 0.07292, 0.375, 0.0625, 0.375, 0.0625, 0.625, 0.07292, 0.625, 0.07292, 0.5, 0.0625, 0.5, 0.0625, 0.75, 0.07292, 0.75, 0.07292, 0.625, 0.0625, 0.625, 0.0625, 0.875, 0.07292, 0.875, 0.07292, 0.75, 0.0625, 0.75, 0.07292, 1.0, 0.08333, 1.0, 0.08333, 0.875, 0.07292, 0.875, 0.07292, 0.125, 0.08333, 0.125, 0.08333, 0.0, 0.07292, 0.0, 0.07292, 0.25, 0.08333, 0.25, 0.08333, 0.125, 0.07292, 0.125, 0.07292, 0.375, 0.08333, 0.375, 0.08333, 0.25, 0.07292, 0.25, 0.07292, 0.5, 0.08333, 0.5, 0.08333, 0.375, 0.07292, 0.375, 0.07292, 0.625, 0.08333, 0.625, 0.08333, 0.5, 0.07292, 0.5, 0.07292, 0.75, 0.08333, 0.75, 0.08333, 0.625, 0.07292, 0.625, 0.07292, 0.875, 0.08333, 0.875, 0.08333, 0.75, 0.07292, 0.75, 0.08333, 1.0, 0.09375, 1.0, 0.09375, 0.875, 0.08333, 0.875, 0.08333, 0.125, 0.09375, 0.125, 0.09375, 0.0, 0.08333, 0.0, 0.08333, 0.25, 0.09375, 0.25, 0.09375, 0.125, 0.08333, 0.125, 0.08333, 0.375, 0.09375, 0.375, 0.09375, 0.25, 0.08333, 0.25, 0.08333, 0.5, 0.09375, 0.5, 0.09375, 0.375, 0.08333, 0.375, 0.08333, 0.625, 0.09375, 0.625, 0.09375, 0.5, 0.08333, 0.5, 0.08333, 0.75, 0.09375, 0.75, 0.09375, 0.625, 0.08333, 0.625, 0.08333, 0.875, 0.09375, 0.875, 0.09375, 0.75, 0.08333, 0.75, 0.09375, 1.0, 0.1042, 1.0, 0.1042, 0.875, 0.09375, 0.875, 0.09375, 0.125, 0.1042, 0.125, 0.1042, 0.0, 0.09375, 0.0, 0.09375, 0.25, 0.1042, 0.25, 0.1042, 0.125, 0.09375, 0.125, 0.09375, 0.375, 0.1042, 0.375, 0.1042, 0.25, 0.09375, 0.25, 0.09375, 0.5, 0.1042, 0.5, 0.1042, 0.375, 0.09375, 0.375, 0.09375, 0.625, 0.1042, 0.625, 0.1042, 0.5, 0.09375, 0.5, 0.09375, 0.75, 0.1042, 0.75, 0.1042, 0.625, 0.09375, 0.625, 0.09375, 0.875, 0.1042, 0.875, 0.1042, 0.75, 0.09375, 0.75, 0.1042, 1.0, 0.1146, 1.0, 0.1146, 0.875, 0.1042, 0.875, 0.1042, 0.125, 0.1146, 0.125, 0.1146, 0.0, 0.1042, 0.0, 0.1042, 0.25, 0.1146, 0.25, 0.1146, 0.125, 0.1042, 0.125, 0.1042, 0.375, 0.1146, 0.375, 0.1146, 0.25, 0.1042, 0.25, 0.1042, 0.5, 0.1146, 0.5, 0.1146, 0.375, 0.1042, 0.375, 0.1042, 0.625, 0.1146, 0.625, 0.1146, 0.5, 0.1042, 0.5, 0.1042, 0.75, 0.1146, 0.75, 0.1146, 0.625, 0.1042, 0.625, 0.1042, 0.875, 0.1146, 0.875, 0.1146, 0.75, 0.1042, 0.75, 0.1146, 1.0, 0.125, 1.0, 0.125, 0.875, 0.1146, 0.875, 0.1146, 0.125, 0.125, 0.125, 0.125, 0.0, 0.1146, 0.0, 0.1146, 0.25, 0.125, 0.25, 0.125, 0.125, 0.1146, 0.125, 0.1146, 0.375, 0.125, 0.375, 0.125, 0.25, 0.1146, 0.25, 0.1146, 0.5, 0.125, 0.5, 0.125, 0.375, 0.1146, 0.375, 0.1146, 0.625, 0.125, 0.625, 0.125, 0.5, 0.1146, 0.5, 0.1146, 0.75, 0.125, 0.75, 0.125, 0.625, 0.1146, 0.625, 0.1146, 0.875, 0.125, 0.875, 0.125, 0.75, 0.1146, 0.75, 0.125, 1.0, 0.1354, 1.0, 0.1354, 0.875, 0.125, 0.875, 0.125, 0.125, 0.1354, 0.125, 0.1354, 0.0, 0.125, 0.0, 0.125, 0.25, 0.1354, 0.25, 0.1354, 0.125, 0.125, 0.125, 0.125, 0.375, 0.1354, 0.375, 0.1354, 0.25, 0.125, 0.25, 0.125, 0.5, 0.1354, 0.5, 0.1354, 0.375, 0.125, 0.375, 0.125, 0.625, 0.1354, 0.625, 0.1354, 0.5, 0.125, 0.5, 0.125, 0.75, 0.1354, 0.75, 0.1354, 0.625, 0.125, 0.625, 0.125, 0.875, 0.1354, 0.875, 0.1354, 0.75, 0.125, 0.75, 0.1354, 1.0, 0.1458, 1.0, 0.1458, 0.875, 0.1354, 0.875, 0.1354, 0.125, 0.1458, 0.125, 0.1458, 0.0, 0.1354, 0.0, 0.1354, 0.25, 0.1458, 0.25, 0.1458, 0.125, 0.1354, 0.125, 0.1354, 0.375, 0.1458, 0.375, 0.1458, 0.25, 0.1354, 0.25, 0.1354, 0.5, 0.1458, 0.5, 0.1458, 0.375, 0.1354, 0.375, 0.1354, 0.625, 0.1458, 0.625, 0.1458, 0.5, 0.1354, 0.5, 0.1354, 0.75, 0.1458, 0.75, 0.1458, 0.625, 0.1354, 0.625, 0.1354, 0.875, 0.1458, 0.875, 0.1458, 0.75, 0.1354, 0.75, 0.1458, 1.0, 0.1562, 1.0, 0.1562, 0.875, 0.1458, 0.875, 0.1458, 0.125, 0.1562, 0.125, 0.1562, 0.0, 0.1458, 0.0, 0.1458, 0.25, 0.1562, 0.25, 0.1562, 0.125, 0.1458, 0.125, 0.1458, 0.375, 0.1562, 0.375, 0.1562, 0.25, 0.1458, 0.25, 0.1458, 0.5, 0.1562, 0.5, 0.1562, 0.375, 0.1458, 0.375, 0.1458, 0.625, 0.1562, 0.625, 0.1562, 0.5, 0.1458, 0.5, 0.1458, 0.75, 0.1562, 0.75, 0.1562, 0.625, 0.1458, 0.625, 0.1458, 0.875, 0.1562, 0.875, 0.1562, 0.75, 0.1458, 0.75, 0.1562, 1.0, 0.1667, 1.0, 0.1667, 0.875, 0.1562, 0.875, 0.1562, 0.125, 0.1667, 0.125, 0.1667, 0.0, 0.1562, 0.0, 0.1562, 0.25, 0.1667, 0.25, 0.1667, 0.125, 0.1562, 0.125, 0.1562, 0.375, 0.1667, 0.375, 0.1667, 0.25, 0.1562, 0.25, 0.1562, 0.5, 0.1667, 0.5, 0.1667, 0.375, 0.1562, 0.375, 0.1562, 0.625, 0.1667, 0.625, 0.1667, 0.5, 0.1562, 0.5, 0.1562, 0.75, 0.1667, 0.75, 0.1667, 0.625, 0.1562, 0.625, 0.1562, 0.875, 0.1667, 0.875, 0.1667, 0.75, 0.1562, 0.75, 0.1667, 1.0, 0.1771, 1.0, 0.1771, 0.875, 0.1667, 0.875, 0.1667, 0.125, 0.1771, 0.125, 0.1771, 0.0, 0.1667, 0.0, 0.1667, 0.25, 0.1771, 0.25, 0.1771, 0.125, 0.1667, 0.125, 0.1667, 0.375, 0.1771, 0.375, 0.1771, 0.25, 0.1667, 0.25, 0.1667, 0.5, 0.1771, 0.5, 0.1771, 0.375, 0.1667, 0.375, 0.1667, 0.625, 0.1771, 0.625, 0.1771, 0.5, 0.1667, 0.5, 0.1667, 0.75, 0.1771, 0.75, 0.1771, 0.625, 0.1667, 0.625, 0.1667, 0.875, 0.1771, 0.875, 0.1771, 0.75, 0.1667, 0.75, 0.1771, 1.0, 0.1875, 1.0, 0.1875, 0.875, 0.1771, 0.875, 0.1771, 0.125, 0.1875, 0.125, 0.1875, 0.0, 0.1771, 0.0, 0.1771, 0.25, 0.1875, 0.25, 0.1875, 0.125, 0.1771, 0.125, 0.1771, 0.375, 0.1875, 0.375, 0.1875, 0.25, 0.1771, 0.25, 0.1771, 0.5, 0.1875, 0.5, 0.1875, 0.375, 0.1771, 0.375, 0.1771, 0.625, 0.1875, 0.625, 0.1875, 0.5, 0.1771, 0.5, 0.1771, 0.75, 0.1875, 0.75, 0.1875, 0.625, 0.1771, 0.625, 0.1771, 0.875, 0.1875, 0.875, 0.1875, 0.75, 0.1771, 0.75, 0.1875, 1.0, 0.1979, 1.0, 0.1979, 0.875, 0.1875, 0.875, 0.1875, 0.125, 0.1979, 0.125, 0.1979, 0.0, 0.1875, 0.0, 0.1875, 0.25, 0.1979, 0.25, 0.1979, 0.125, 0.1875, 0.125, 0.1875, 0.375, 0.1979, 0.375, 0.1979, 0.25, 0.1875, 0.25, 0.1875, 0.5, 0.1979, 0.5, 0.1979, 0.375, 0.1875, 0.375, 0.1875, 0.625, 0.1979, 0.625, 0.1979, 0.5, 0.1875, 0.5, 0.1875, 0.75, 0.1979, 0.75, 0.1979, 0.625, 0.1875, 0.625, 0.1875, 0.875, 0.1979, 0.875, 0.1979, 0.75, 0.1875, 0.75, 0.1979, 1.0, 0.2083, 1.0, 0.2083, 0.875, 0.1979, 0.875, 0.1979, 0.125, 0.2083, 0.125, 0.2083, 0.0, 0.1979, 0.0, 0.1979, 0.25, 0.2083, 0.25, 0.2083, 0.125, 0.1979, 0.125, 0.1979, 0.375, 0.2083, 0.375, 0.2083, 0.25, 0.1979, 0.25, 0.1979, 0.5, 0.2083, 0.5, 0.2083, 0.375, 0.1979, 0.375, 0.1979, 0.625, 0.2083, 0.625, 0.2083, 0.5, 0.1979, 0.5, 0.1979, 0.75, 0.2083, 0.75, 0.2083, 0.625, 0.1979, 0.625, 0.1979, 0.875, 0.2083, 0.875, 0.2083, 0.75, 0.1979, 0.75, 0.2083, 1.0, 0.2188, 1.0, 0.2188, 0.875, 0.2083, 0.875, 0.2083, 0.125, 0.2188, 0.125, 0.2188, 0.0, 0.2083, 0.0, 0.2083, 0.25, 0.2188, 0.25, 0.2188, 0.125, 0.2083, 0.125, 0.2083, 0.375, 0.2188, 0.375, 0.2188, 0.25, 0.2083, 0.25, 0.2083, 0.5, 0.2188, 0.5, 0.2188, 0.375, 0.2083, 0.375, 0.2083, 0.625, 0.2188, 0.625, 0.2188, 0.5, 0.2083, 0.5, 0.2083, 0.75, 0.2188, 0.75, 0.2188, 0.625, 0.2083, 0.625, 0.2083, 0.875, 0.2188, 0.875, 0.2188, 0.75, 0.2083, 0.75, 0.2188, 1.0, 0.2292, 1.0, 0.2292, 0.875, 0.2188, 0.875, 0.2188, 0.125, 0.2292, 0.125, 0.2292, 0.0, 0.2188, 0.0, 0.2188, 0.25, 0.2292, 0.25, 0.2292, 0.125, 0.2188, 0.125, 0.2188, 0.375, 0.2292, 0.375, 0.2292, 0.25, 0.2188, 0.25, 0.2188, 0.5, 0.2292, 0.5, 0.2292, 0.375, 0.2188, 0.375, 0.2188, 0.625, 0.2292, 0.625, 0.2292, 0.5, 0.2188, 0.5, 0.2188, 0.75, 0.2292, 0.75, 0.2292, 0.625, 0.2188, 0.625, 0.2188, 0.875, 0.2292, 0.875, 0.2292, 0.75, 0.2188, 0.75, 0.2292, 1.0, 0.2396, 1.0, 0.2396, 0.875, 0.2292, 0.875, 0.2292, 0.125, 0.2396, 0.125, 0.2396, 0.0, 0.2292, 0.0, 0.2292, 0.25, 0.2396, 0.25, 0.2396, 0.125, 0.2292, 0.125, 0.2292, 0.375, 0.2396, 0.375, 0.2396, 0.25, 0.2292, 0.25, 0.2292, 0.5, 0.2396, 0.5, 0.2396, 0.375, 0.2292, 0.375, 0.2292, 0.625, 0.2396, 0.625, 0.2396, 0.5, 0.2292, 0.5, 0.2292, 0.75, 0.2396, 0.75, 0.2396, 0.625, 0.2292, 0.625, 0.2292, 0.875, 0.2396, 0.875, 0.2396, 0.75, 0.2292, 0.75, 0.2396, 1.0, 0.25, 1.0, 0.25, 0.875, 0.2396, 0.875, 0.2396, 0.125, 0.25, 0.125, 0.25, 0.0, 0.2396, 0.0, 0.2396, 0.25, 0.25, 0.25, 0.25, 0.125, 0.2396, 0.125, 0.2396, 0.375, 0.25, 0.375, 0.25, 0.25, 0.2396, 0.25, 0.2396, 0.5, 0.25, 0.5, 0.25, 0.375, 0.2396, 0.375, 0.2396, 0.625, 0.25, 0.625, 0.25, 0.5, 0.2396, 0.5, 0.2396, 0.75, 0.25, 0.75, 0.25, 0.625, 0.2396, 0.625, 0.2396, 0.875, 0.25, 0.875, 0.25, 0.75, 0.2396, 0.75, 0.25, 1.0, 0.2604, 1.0, 0.2604, 0.875, 0.25, 0.875, 0.25, 0.125, 0.2604, 0.125, 0.2604, 0.0, 0.25, 0.0, 0.25, 0.25, 0.2604, 0.25, 0.2604, 0.125, 0.25, 0.125, 0.25, 0.375, 0.2604, 0.375, 0.2604, 0.25, 0.25, 0.25, 0.25, 0.5, 0.2604, 0.5, 0.2604, 0.375, 0.25, 0.375, 0.25, 0.625, 0.2604, 0.625, 0.2604, 0.5, 0.25, 0.5, 0.25, 0.75, 0.2604, 0.75, 0.2604, 0.625, 0.25, 0.625, 0.25, 0.875, 0.2604, 0.875, 0.2604, 0.75, 0.25, 0.75, 0.2604, 1.0, 0.2708, 1.0, 0.2708, 0.875, 0.2604, 0.875, 0.2604, 0.125, 0.2708, 0.125, 0.2708, 0.0, 0.2604, 0.0, 0.2604, 0.25, 0.2708, 0.25, 0.2708, 0.125, 0.2604, 0.125, 0.2604, 0.375, 0.2708, 0.375, 0.2708, 0.25, 0.2604, 0.25, 0.2604, 0.5, 0.2708, 0.5, 0.2708, 0.375, 0.2604, 0.375, 0.2604, 0.625, 0.2708, 0.625, 0.2708, 0.5, 0.2604, 0.5, 0.2604, 0.75, 0.2708, 0.75, 0.2708, 0.625, 0.2604, 0.625, 0.2604, 0.875, 0.2708, 0.875, 0.2708, 0.75, 0.2604, 0.75, 0.2708, 1.0, 0.2812, 1.0, 0.2812, 0.875, 0.2708, 0.875, 0.2708, 0.125, 0.2812, 0.125, 0.2812, 0.0, 0.2708, 0.0, 0.2708, 0.25, 0.2812, 0.25, 0.2812, 0.125, 0.2708, 0.125, 0.2708, 0.375, 0.2812, 0.375, 0.2812, 0.25, 0.2708, 0.25, 0.2708, 0.5, 0.2812, 0.5, 0.2812, 0.375, 0.2708, 0.375, 0.2708, 0.625, 0.2812, 0.625, 0.2812, 0.5, 0.2708, 0.5, 0.2708, 0.75, 0.2812, 0.75, 0.2812, 0.625, 0.2708, 0.625, 0.2708, 0.875, 0.2812, 0.875, 0.2812, 0.75, 0.2708, 0.75, 0.2812, 1.0, 0.2917, 1.0, 0.2917, 0.875, 0.2812, 0.875, 0.2812, 0.125, 0.2917, 0.125, 0.2917, 0.0, 0.2812, 0.0, 0.2812, 0.25, 0.2917, 0.25, 0.2917, 0.125, 0.2812, 0.125, 0.2812, 0.375, 0.2917, 0.375, 0.2917, 0.25, 0.2812, 0.25, 0.2812, 0.5, 0.2917, 0.5, 0.2917, 0.375, 0.2812, 0.375, 0.2812, 0.625, 0.2917, 0.625, 0.2917, 0.5, 0.2812, 0.5, 0.2812, 0.75, 0.2917, 0.75, 0.2917, 0.625, 0.2812, 0.625, 0.2812, 0.875, 0.2917, 0.875, 0.2917, 0.75, 0.2812, 0.75, 0.2917, 1.0, 0.3021, 1.0, 0.3021, 0.875, 0.2917, 0.875, 0.2917, 0.125, 0.3021, 0.125, 0.3021, 0.0, 0.2917, 0.0, 0.2917, 0.25, 0.3021, 0.25, 0.3021, 0.125, 0.2917, 0.125, 0.2917, 0.375, 0.3021, 0.375, 0.3021, 0.25, 0.2917, 0.25, 0.2917, 0.5, 0.3021, 0.5, 0.3021, 0.375, 0.2917, 0.375, 0.2917, 0.625, 0.3021, 0.625, 0.3021, 0.5, 0.2917, 0.5, 0.2917, 0.75, 0.3021, 0.75, 0.3021, 0.625, 0.2917, 0.625, 0.2917, 0.875, 0.3021, 0.875, 0.3021, 0.75, 0.2917, 0.75, 0.3021, 1.0, 0.3125, 1.0, 0.3125, 0.875, 0.3021, 0.875, 0.3021, 0.125, 0.3125, 0.125, 0.3125, 0.0, 0.3021, 0.0, 0.3021, 0.25, 0.3125, 0.25, 0.3125, 0.125, 0.3021, 0.125, 0.3021, 0.375, 0.3125, 0.375, 0.3125, 0.25, 0.3021, 0.25, 0.3021, 0.5, 0.3125, 0.5, 0.3125, 0.375, 0.3021, 0.375, 0.3021, 0.625, 0.3125, 0.625, 0.3125, 0.5, 0.3021, 0.5, 0.3021, 0.75, 0.3125, 0.75, 0.3125, 0.625, 0.3021, 0.625, 0.3021, 0.875, 0.3125, 0.875, 0.3125, 0.75, 0.3021, 0.75, 0.3125, 1.0, 0.3229, 1.0, 0.3229, 0.875, 0.3125, 0.875, 0.3125, 0.125, 0.3229, 0.125, 0.3229, 0.0, 0.3125, 0.0, 0.3125, 0.25, 0.3229, 0.25, 0.3229, 0.125, 0.3125, 0.125, 0.3125, 0.375, 0.3229, 0.375, 0.3229, 0.25, 0.3125, 0.25, 0.3125, 0.5, 0.3229, 0.5, 0.3229, 0.375, 0.3125, 0.375, 0.3125, 0.625, 0.3229, 0.625, 0.3229, 0.5, 0.3125, 0.5, 0.3125, 0.75, 0.3229, 0.75, 0.3229, 0.625, 0.3125, 0.625, 0.3125, 0.875, 0.3229, 0.875, 0.3229, 0.75, 0.3125, 0.75, 0.3229, 1.0, 0.3333, 1.0, 0.3333, 0.875, 0.3229, 0.875, 0.3229, 0.125, 0.3333, 0.125, 0.3333, 0.0, 0.3229, 0.0, 0.3229, 0.25, 0.3333, 0.25, 0.3333, 0.125, 0.3229, 0.125, 0.3229, 0.375, 0.3333, 0.375, 0.3333, 0.25, 0.3229, 0.25, 0.3229, 0.5, 0.3333, 0.5, 0.3333, 0.375, 0.3229, 0.375, 0.3229, 0.625, 0.3333, 0.625, 0.3333, 0.5, 0.3229, 0.5, 0.3229, 0.75, 0.3333, 0.75, 0.3333, 0.625, 0.3229, 0.625, 0.3229, 0.875, 0.3333, 0.875, 0.3333, 0.75, 0.3229, 0.75, 0.3333, 1.0, 0.3438, 1.0, 0.3438, 0.875, 0.3333, 0.875, 0.3333, 0.125, 0.3438, 0.125, 0.3438, 0.0, 0.3333, 0.0, 0.3333, 0.25, 0.3438, 0.25, 0.3438, 0.125, 0.3333, 0.125, 0.3333, 0.375, 0.3438, 0.375, 0.3438, 0.25, 0.3333, 0.25, 0.3333, 0.5, 0.3438, 0.5, 0.3438, 0.375, 0.3333, 0.375, 0.3333, 0.625, 0.3438, 0.625, 0.3438, 0.5, 0.3333, 0.5, 0.3333, 0.75, 0.3438, 0.75, 0.3438, 0.625, 0.3333, 0.625, 0.3333, 0.875, 0.3438, 0.875, 0.3438, 0.75, 0.3333, 0.75, 0.3438, 1.0, 0.3542, 1.0, 0.3542, 0.875, 0.3438, 0.875, 0.3438, 0.125, 0.3542, 0.125, 0.3542, 0.0, 0.3438, 0.0, 0.3438, 0.25, 0.3542, 0.25, 0.3542, 0.125, 0.3438, 0.125, 0.3438, 0.375, 0.3542, 0.375, 0.3542, 0.25, 0.3438, 0.25, 0.3438, 0.5, 0.3542, 0.5, 0.3542, 0.375, 0.3438, 0.375, 0.3438, 0.625, 0.3542, 0.625, 0.3542, 0.5, 0.3438, 0.5, 0.3438, 0.75, 0.3542, 0.75, 0.3542, 0.625, 0.3438, 0.625, 0.3438, 0.875, 0.3542, 0.875, 0.3542, 0.75, 0.3438, 0.75, 0.3542, 1.0, 0.3646, 1.0, 0.3646, 0.875, 0.3542, 0.875, 0.3542, 0.125, 0.3646, 0.125, 0.3646, 0.0, 0.3542, 0.0, 0.3542, 0.25, 0.3646, 0.25, 0.3646, 0.125, 0.3542, 0.125, 0.3542, 0.375, 0.3646, 0.375, 0.3646, 0.25, 0.3542, 0.25, 0.3542, 0.5, 0.3646, 0.5, 0.3646, 0.375, 0.3542, 0.375, 0.3542, 0.625, 0.3646, 0.625, 0.3646, 0.5, 0.3542, 0.5, 0.3542, 0.75, 0.3646, 0.75, 0.3646, 0.625, 0.3542, 0.625, 0.3542, 0.875, 0.3646, 0.875, 0.3646, 0.75, 0.3542, 0.75, 0.3646, 1.0, 0.375, 1.0, 0.375, 0.875, 0.3646, 0.875, 0.3646, 0.125, 0.375, 0.125, 0.375, 0.0, 0.3646, 0.0, 0.3646, 0.25, 0.375, 0.25, 0.375, 0.125, 0.3646, 0.125, 0.3646, 0.375, 0.375, 0.375, 0.375, 0.25, 0.3646, 0.25, 0.3646, 0.5, 0.375, 0.5, 0.375, 0.375, 0.3646, 0.375, 0.3646, 0.625, 0.375, 0.625, 0.375, 0.5, 0.3646, 0.5, 0.3646, 0.75, 0.375, 0.75, 0.375, 0.625, 0.3646, 0.625, 0.3646, 0.875, 0.375, 0.875, 0.375, 0.75, 0.3646, 0.75, 0.375, 1.0, 0.3854, 1.0, 0.3854, 0.875, 0.375, 0.875, 0.375, 0.125, 0.3854, 0.125, 0.3854, 0.0, 0.375, 0.0, 0.375, 0.25, 0.3854, 0.25, 0.3854, 0.125, 0.375, 0.125, 0.375, 0.375, 0.3854, 0.375, 0.3854, 0.25, 0.375, 0.25, 0.375, 0.5, 0.3854, 0.5, 0.3854, 0.375, 0.375, 0.375, 0.375, 0.625, 0.3854, 0.625, 0.3854, 0.5, 0.375, 0.5, 0.375, 0.75, 0.3854, 0.75, 0.3854, 0.625, 0.375, 0.625, 0.375, 0.875, 0.3854, 0.875, 0.3854, 0.75, 0.375, 0.75, 0.3854, 1.0, 0.3958, 1.0, 0.3958, 0.875, 0.3854, 0.875, 0.3854, 0.125, 0.3958, 0.125, 0.3958, 0.0, 0.3854, 0.0, 0.3854, 0.25, 0.3958, 0.25, 0.3958, 0.125, 0.3854, 0.125, 0.3854, 0.375, 0.3958, 0.375, 0.3958, 0.25, 0.3854, 0.25, 0.3854, 0.5, 0.3958, 0.5, 0.3958, 0.375, 0.3854, 0.375, 0.3854, 0.625, 0.3958, 0.625, 0.3958, 0.5, 0.3854, 0.5, 0.3854, 0.75, 0.3958, 0.75, 0.3958, 0.625, 0.3854, 0.625, 0.3854, 0.875, 0.3958, 0.875, 0.3958, 0.75, 0.3854, 0.75, 0.3958, 1.0, 0.4062, 1.0, 0.4062, 0.875, 0.3958, 0.875, 0.3958, 0.125, 0.4062, 0.125, 0.4062, 0.0, 0.3958, 0.0, 0.3958, 0.25, 0.4062, 0.25, 0.4062, 0.125, 0.3958, 0.125, 0.3958, 0.375, 0.4062, 0.375, 0.4062, 0.25, 0.3958, 0.25, 0.3958, 0.5, 0.4062, 0.5, 0.4062, 0.375, 0.3958, 0.375, 0.3958, 0.625, 0.4062, 0.625, 0.4062, 0.5, 0.3958, 0.5, 0.3958, 0.75, 0.4062, 0.75, 0.4062, 0.625, 0.3958, 0.625, 0.3958, 0.875, 0.4062, 0.875, 0.4062, 0.75, 0.3958, 0.75, 0.4062, 1.0, 0.4167, 1.0, 0.4167, 0.875, 0.4062, 0.875, 0.4062, 0.125, 0.4167, 0.125, 0.4167, 0.0, 0.4062, 0.0, 0.4062, 0.25, 0.4167, 0.25, 0.4167, 0.125, 0.4062, 0.125, 0.4062, 0.375, 0.4167, 0.375, 0.4167, 0.25, 0.4062, 0.25, 0.4062, 0.5, 0.4167, 0.5, 0.4167, 0.375, 0.4062, 0.375, 0.4062, 0.625, 0.4167, 0.625, 0.4167, 0.5, 0.4062, 0.5, 0.4062, 0.75, 0.4167, 0.75, 0.4167, 0.625, 0.4062, 0.625, 0.4062, 0.875, 0.4167, 0.875, 0.4167, 0.75, 0.4062, 0.75, 0.4167, 1.0, 0.4271, 1.0, 0.4271, 0.875, 0.4167, 0.875, 0.4167, 0.125, 0.4271, 0.125, 0.4271, 0.0, 0.4167, 0.0, 0.4167, 0.25, 0.4271, 0.25, 0.4271, 0.125, 0.4167, 0.125, 0.4167, 0.375, 0.4271, 0.375, 0.4271, 0.25, 0.4167, 0.25, 0.4167, 0.5, 0.4271, 0.5, 0.4271, 0.375, 0.4167, 0.375, 0.4167, 0.625, 0.4271, 0.625, 0.4271, 0.5, 0.4167, 0.5, 0.4167, 0.75, 0.4271, 0.75, 0.4271, 0.625, 0.4167, 0.625, 0.4167, 0.875, 0.4271, 0.875, 0.4271, 0.75, 0.4167, 0.75, 0.4271, 1.0, 0.4375, 1.0, 0.4375, 0.875, 0.4271, 0.875, 0.4271, 0.125, 0.4375, 0.125, 0.4375, 0.0, 0.4271, 0.0, 0.4271, 0.25, 0.4375, 0.25, 0.4375, 0.125, 0.4271, 0.125, 0.4271, 0.375, 0.4375, 0.375, 0.4375, 0.25, 0.4271, 0.25, 0.4271, 0.5, 0.4375, 0.5, 0.4375, 0.375, 0.4271, 0.375, 0.4271, 0.625, 0.4375, 0.625, 0.4375, 0.5, 0.4271, 0.5, 0.4271, 0.75, 0.4375, 0.75, 0.4375, 0.625, 0.4271, 0.625, 0.4271, 0.875, 0.4375, 0.875, 0.4375, 0.75, 0.4271, 0.75, 0.4375, 1.0, 0.4479, 1.0, 0.4479, 0.875, 0.4375, 0.875, 0.4375, 0.125, 0.4479, 0.125, 0.4479, 0.0, 0.4375, 0.0, 0.4375, 0.25, 0.4479, 0.25, 0.4479, 0.125, 0.4375, 0.125, 0.4375, 0.375, 0.4479, 0.375, 0.4479, 0.25, 0.4375, 0.25, 0.4375, 0.5, 0.4479, 0.5, 0.4479, 0.375, 0.4375, 0.375, 0.4375, 0.625, 0.4479, 0.625, 0.4479, 0.5, 0.4375, 0.5, 0.4375, 0.75, 0.4479, 0.75, 0.4479, 0.625, 0.4375, 0.625, 0.4375, 0.875, 0.4479, 0.875, 0.4479, 0.75, 0.4375, 0.75, 0.4479, 1.0, 0.4583, 1.0, 0.4583, 0.875, 0.4479, 0.875, 0.4479, 0.125, 0.4583, 0.125, 0.4583, 0.0, 0.4479, 0.0, 0.4479, 0.25, 0.4583, 0.25, 0.4583, 0.125, 0.4479, 0.125, 0.4479, 0.375, 0.4583, 0.375, 0.4583, 0.25, 0.4479, 0.25, 0.4479, 0.5, 0.4583, 0.5, 0.4583, 0.375, 0.4479, 0.375, 0.4479, 0.625, 0.4583, 0.625, 0.4583, 0.5, 0.4479, 0.5, 0.4479, 0.75, 0.4583, 0.75, 0.4583, 0.625, 0.4479, 0.625, 0.4479, 0.875, 0.4583, 0.875, 0.4583, 0.75, 0.4479, 0.75, 0.4583, 1.0, 0.4688, 1.0, 0.4688, 0.875, 0.4583, 0.875, 0.4583, 0.125, 0.4688, 0.125, 0.4688, 0.0, 0.4583, 0.0, 0.4583, 0.25, 0.4688, 0.25, 0.4688, 0.125, 0.4583, 0.125, 0.4583, 0.375, 0.4688, 0.375, 0.4688, 0.25, 0.4583, 0.25, 0.4583, 0.5, 0.4688, 0.5, 0.4688, 0.375, 0.4583, 0.375, 0.4583, 0.625, 0.4688, 0.625, 0.4688, 0.5, 0.4583, 0.5, 0.4583, 0.75, 0.4688, 0.75, 0.4688, 0.625, 0.4583, 0.625, 0.4583, 0.875, 0.4688, 0.875, 0.4688, 0.75, 0.4583, 0.75, 0.4688, 1.0, 0.4792, 1.0, 0.4792, 0.875, 0.4688, 0.875, 0.4688, 0.125, 0.4792, 0.125, 0.4792, 0.0, 0.4688, 0.0, 0.4688, 0.25, 0.4792, 0.25, 0.4792, 0.125, 0.4688, 0.125, 0.4688, 0.375, 0.4792, 0.375, 0.4792, 0.25, 0.4688, 0.25, 0.4688, 0.5, 0.4792, 0.5, 0.4792, 0.375, 0.4688, 0.375, 0.4688, 0.625, 0.4792, 0.625, 0.4792, 0.5, 0.4688, 0.5, 0.4688, 0.75, 0.4792, 0.75, 0.4792, 0.625, 0.4688, 0.625, 0.4688, 0.875, 0.4792, 0.875, 0.4792, 0.75, 0.4688, 0.75, 0.4792, 1.0, 0.4896, 1.0, 0.4896, 0.875, 0.4792, 0.875, 0.4792, 0.125, 0.4896, 0.125, 0.4896, 0.0, 0.4792, 0.0, 0.4792, 0.25, 0.4896, 0.25, 0.4896, 0.125, 0.4792, 0.125, 0.4792, 0.375, 0.4896, 0.375, 0.4896, 0.25, 0.4792, 0.25, 0.4792, 0.5, 0.4896, 0.5, 0.4896, 0.375, 0.4792, 0.375, 0.4792, 0.625, 0.4896, 0.625, 0.4896, 0.5, 0.4792, 0.5, 0.4792, 0.75, 0.4896, 0.75, 0.4896, 0.625, 0.4792, 0.625, 0.4792, 0.875, 0.4896, 0.875, 0.4896, 0.75, 0.4792, 0.75, 0.4896, 1.0, 0.5, 1.0, 0.5, 0.875, 0.4896, 0.875, 0.4896, 0.125, 0.5, 0.125, 0.5, 0.0, 0.4896, 0.0, 0.4896, 0.25, 0.5, 0.25, 0.5, 0.125, 0.4896, 0.125, 0.4896, 0.375, 0.5, 0.375, 0.5, 0.25, 0.4896, 0.25, 0.4896, 0.5, 0.5, 0.5, 0.5, 0.375, 0.4896, 0.375, 0.4896, 0.625, 0.5, 0.625, 0.5, 0.5, 0.4896, 0.5, 0.4896, 0.75, 0.5, 0.75, 0.5, 0.625, 0.4896, 0.625, 0.4896, 0.875, 0.5, 0.875, 0.5, 0.75, 0.4896, 0.75, 0.5, 1.0, 0.5104, 1.0, 0.5104, 0.875, 0.5, 0.875, 0.5, 0.125, 0.5104, 0.125, 0.5104, 0.0, 0.5, 0.0, 0.5, 0.25, 0.5104, 0.25, 0.5104, 0.125, 0.5, 0.125, 0.5, 0.375, 0.5104, 0.375, 0.5104, 0.25, 0.5, 0.25, 0.5, 0.5, 0.5104, 0.5, 0.5104, 0.375, 0.5, 0.375, 0.5, 0.625, 0.5104, 0.625, 0.5104, 0.5, 0.5, 0.5, 0.5, 0.75, 0.5104, 0.75, 0.5104, 0.625, 0.5, 0.625, 0.5, 0.875, 0.5104, 0.875, 0.5104, 0.75, 0.5, 0.75, 0.5104, 1.0, 0.5208, 1.0, 0.5208, 0.875, 0.5104, 0.875, 0.5104, 0.125, 0.5208, 0.125, 0.5208, 0.0, 0.5104, 0.0, 0.5104, 0.25, 0.5208, 0.25, 0.5208, 0.125, 0.5104, 0.125, 0.5104, 0.375, 0.5208, 0.375, 0.5208, 0.25, 0.5104, 0.25, 0.5104, 0.5, 0.5208, 0.5, 0.5208, 0.375, 0.5104, 0.375, 0.5104, 0.625, 0.5208, 0.625, 0.5208, 0.5, 0.5104, 0.5, 0.5104, 0.75, 0.5208, 0.75, 0.5208, 0.625, 0.5104, 0.625, 0.5104, 0.875, 0.5208, 0.875, 0.5208, 0.75, 0.5104, 0.75, 0.5208, 1.0, 0.5312, 1.0, 0.5312, 0.875, 0.5208, 0.875, 0.5208, 0.125, 0.5312, 0.125, 0.5312, 0.0, 0.5208, 0.0, 0.5208, 0.25, 0.5312, 0.25, 0.5312, 0.125, 0.5208, 0.125, 0.5208, 0.375, 0.5312, 0.375, 0.5312, 0.25, 0.5208, 0.25, 0.5208, 0.5, 0.5312, 0.5, 0.5312, 0.375, 0.5208, 0.375, 0.5208, 0.625, 0.5312, 0.625, 0.5312, 0.5, 0.5208, 0.5, 0.5208, 0.75, 0.5312, 0.75, 0.5312, 0.625, 0.5208, 0.625, 0.5208, 0.875, 0.5312, 0.875, 0.5312, 0.75, 0.5208, 0.75, 0.5312, 1.0, 0.5417, 1.0, 0.5417, 0.875, 0.5312, 0.875, 0.5312, 0.125, 0.5417, 0.125, 0.5417, 0.0, 0.5312, 0.0, 0.5312, 0.25, 0.5417, 0.25, 0.5417, 0.125, 0.5312, 0.125, 0.5312, 0.375, 0.5417, 0.375, 0.5417, 0.25, 0.5312, 0.25, 0.5312, 0.5, 0.5417, 0.5, 0.5417, 0.375, 0.5312, 0.375, 0.5312, 0.625, 0.5417, 0.625, 0.5417, 0.5, 0.5312, 0.5, 0.5312, 0.75, 0.5417, 0.75, 0.5417, 0.625, 0.5312, 0.625, 0.5312, 0.875, 0.5417, 0.875, 0.5417, 0.75, 0.5312, 0.75, 0.5417, 1.0, 0.5521, 1.0, 0.5521, 0.875, 0.5417, 0.875, 0.5417, 0.125, 0.5521, 0.125, 0.5521, 0.0, 0.5417, 0.0, 0.5417, 0.25, 0.5521, 0.25, 0.5521, 0.125, 0.5417, 0.125, 0.5417, 0.375, 0.5521, 0.375, 0.5521, 0.25, 0.5417, 0.25, 0.5417, 0.5, 0.5521, 0.5, 0.5521, 0.375, 0.5417, 0.375, 0.5417, 0.625, 0.5521, 0.625, 0.5521, 0.5, 0.5417, 0.5, 0.5417, 0.75, 0.5521, 0.75, 0.5521, 0.625, 0.5417, 0.625, 0.5417, 0.875, 0.5521, 0.875, 0.5521, 0.75, 0.5417, 0.75, 0.5521, 1.0, 0.5625, 1.0, 0.5625, 0.875, 0.5521, 0.875, 0.5521, 0.125, 0.5625, 0.125, 0.5625, 0.0, 0.5521, 0.0, 0.5521, 0.25, 0.5625, 0.25, 0.5625, 0.125, 0.5521, 0.125, 0.5521, 0.375, 0.5625, 0.375, 0.5625, 0.25, 0.5521, 0.25, 0.5521, 0.5, 0.5625, 0.5, 0.5625, 0.375, 0.5521, 0.375, 0.5521, 0.625, 0.5625, 0.625, 0.5625, 0.5, 0.5521, 0.5, 0.5521, 0.75, 0.5625, 0.75, 0.5625, 0.625, 0.5521, 0.625, 0.5521, 0.875, 0.5625, 0.875, 0.5625, 0.75, 0.5521, 0.75, 0.5625, 1.0, 0.5729, 1.0, 0.5729, 0.875, 0.5625, 0.875, 0.5625, 0.125, 0.5729, 0.125, 0.5729, 0.0, 0.5625, 0.0, 0.5625, 0.25, 0.5729, 0.25, 0.5729, 0.125, 0.5625, 0.125, 0.5625, 0.375, 0.5729, 0.375, 0.5729, 0.25, 0.5625, 0.25, 0.5625, 0.5, 0.5729, 0.5, 0.5729, 0.375, 0.5625, 0.375, 0.5625, 0.625, 0.5729, 0.625, 0.5729, 0.5, 0.5625, 0.5, 0.5625, 0.75, 0.5729, 0.75, 0.5729, 0.625, 0.5625, 0.625, 0.5625, 0.875, 0.5729, 0.875, 0.5729, 0.75, 0.5625, 0.75, 0.5729, 1.0, 0.5833, 1.0, 0.5833, 0.875, 0.5729, 0.875, 0.5729, 0.125, 0.5833, 0.125, 0.5833, 0.0, 0.5729, 0.0, 0.5729, 0.25, 0.5833, 0.25, 0.5833, 0.125, 0.5729, 0.125, 0.5729, 0.375, 0.5833, 0.375, 0.5833, 0.25, 0.5729, 0.25, 0.5729, 0.5, 0.5833, 0.5, 0.5833, 0.375, 0.5729, 0.375, 0.5729, 0.625, 0.5833, 0.625, 0.5833, 0.5, 0.5729, 0.5, 0.5729, 0.75, 0.5833, 0.75, 0.5833, 0.625, 0.5729, 0.625, 0.5729, 0.875, 0.5833, 0.875, 0.5833, 0.75, 0.5729, 0.75, 0.5833, 1.0, 0.5938, 1.0, 0.5938, 0.875, 0.5833, 0.875, 0.5833, 0.125, 0.5938, 0.125, 0.5938, 0.0, 0.5833, 0.0, 0.5833, 0.25, 0.5938, 0.25, 0.5938, 0.125, 0.5833, 0.125, 0.5833, 0.375, 0.5938, 0.375, 0.5938, 0.25, 0.5833, 0.25, 0.5833, 0.5, 0.5938, 0.5, 0.5938, 0.375, 0.5833, 0.375, 0.5833, 0.625, 0.5938, 0.625, 0.5938, 0.5, 0.5833, 0.5, 0.5833, 0.75, 0.5938, 0.75, 0.5938, 0.625, 0.5833, 0.625, 0.5833, 0.875, 0.5938, 0.875, 0.5938, 0.75, 0.5833, 0.75, 0.5938, 1.0, 0.6042, 1.0, 0.6042, 0.875, 0.5938, 0.875, 0.5938, 0.125, 0.6042, 0.125, 0.6042, 0.0, 0.5938, 0.0, 0.5938, 0.25, 0.6042, 0.25, 0.6042, 0.125, 0.5938, 0.125, 0.5938, 0.375, 0.6042, 0.375, 0.6042, 0.25, 0.5938, 0.25, 0.5938, 0.5, 0.6042, 0.5, 0.6042, 0.375, 0.5938, 0.375, 0.5938, 0.625, 0.6042, 0.625, 0.6042, 0.5, 0.5938, 0.5, 0.5938, 0.75, 0.6042, 0.75, 0.6042, 0.625, 0.5938, 0.625, 0.5938, 0.875, 0.6042, 0.875, 0.6042, 0.75, 0.5938, 0.75, 0.6042, 1.0, 0.6146, 1.0, 0.6146, 0.875, 0.6042, 0.875, 0.6042, 0.125, 0.6146, 0.125, 0.6146, 0.0, 0.6042, 0.0, 0.6042, 0.25, 0.6146, 0.25, 0.6146, 0.125, 0.6042, 0.125, 0.6042, 0.375, 0.6146, 0.375, 0.6146, 0.25, 0.6042, 0.25, 0.6042, 0.5, 0.6146, 0.5, 0.6146, 0.375, 0.6042, 0.375, 0.6042, 0.625, 0.6146, 0.625, 0.6146, 0.5, 0.6042, 0.5, 0.6042, 0.75, 0.6146, 0.75, 0.6146, 0.625, 0.6042, 0.625, 0.6042, 0.875, 0.6146, 0.875, 0.6146, 0.75, 0.6042, 0.75, 0.6146, 1.0, 0.625, 1.0, 0.625, 0.875, 0.6146, 0.875, 0.6146, 0.125, 0.625, 0.125, 0.625, 0.0, 0.6146, 0.0, 0.6146, 0.25, 0.625, 0.25, 0.625, 0.125, 0.6146, 0.125, 0.6146, 0.375, 0.625, 0.375, 0.625, 0.25, 0.6146, 0.25, 0.6146, 0.5, 0.625, 0.5, 0.625, 0.375, 0.6146, 0.375, 0.6146, 0.625, 0.625, 0.625, 0.625, 0.5, 0.6146, 0.5, 0.6146, 0.75, 0.625, 0.75, 0.625, 0.625, 0.6146, 0.625, 0.6146, 0.875, 0.625, 0.875, 0.625, 0.75, 0.6146, 0.75, 0.625, 1.0, 0.6354, 1.0, 0.6354, 0.875, 0.625, 0.875, 0.625, 0.125, 0.6354, 0.125, 0.6354, 0.0, 0.625, 0.0, 0.625, 0.25, 0.6354, 0.25, 0.6354, 0.125, 0.625, 0.125, 0.625, 0.375, 0.6354, 0.375, 0.6354, 0.25, 0.625, 0.25, 0.625, 0.5, 0.6354, 0.5, 0.6354, 0.375, 0.625, 0.375, 0.625, 0.625, 0.6354, 0.625, 0.6354, 0.5, 0.625, 0.5, 0.625, 0.75, 0.6354, 0.75, 0.6354, 0.625, 0.625, 0.625, 0.625, 0.875, 0.6354, 0.875, 0.6354, 0.75, 0.625, 0.75, 0.6354, 1.0, 0.6458, 1.0, 0.6458, 0.875, 0.6354, 0.875, 0.6354, 0.125, 0.6458, 0.125, 0.6458, 0.0, 0.6354, 0.0, 0.6354, 0.25, 0.6458, 0.25, 0.6458, 0.125, 0.6354, 0.125, 0.6354, 0.375, 0.6458, 0.375, 0.6458, 0.25, 0.6354, 0.25, 0.6354, 0.5, 0.6458, 0.5, 0.6458, 0.375, 0.6354, 0.375, 0.6354, 0.625, 0.6458, 0.625, 0.6458, 0.5, 0.6354, 0.5, 0.6354, 0.75, 0.6458, 0.75, 0.6458, 0.625, 0.6354, 0.625, 0.6354, 0.875, 0.6458, 0.875, 0.6458, 0.75, 0.6354, 0.75, 0.6458, 1.0, 0.6562, 1.0, 0.6562, 0.875, 0.6458, 0.875, 0.6458, 0.125, 0.6562, 0.125, 0.6562, 0.0, 0.6458, 0.0, 0.6458, 0.25, 0.6562, 0.25, 0.6562, 0.125, 0.6458, 0.125, 0.6458, 0.375, 0.6562, 0.375, 0.6562, 0.25, 0.6458, 0.25, 0.6458, 0.5, 0.6562, 0.5, 0.6562, 0.375, 0.6458, 0.375, 0.6458, 0.625, 0.6562, 0.625, 0.6562, 0.5, 0.6458, 0.5, 0.6458, 0.75, 0.6562, 0.75, 0.6562, 0.625, 0.6458, 0.625, 0.6458, 0.875, 0.6562, 0.875, 0.6562, 0.75, 0.6458, 0.75, 0.6562, 1.0, 0.6667, 1.0, 0.6667, 0.875, 0.6562, 0.875, 0.6562, 0.125, 0.6667, 0.125, 0.6667, 0.0, 0.6562, 0.0, 0.6562, 0.25, 0.6667, 0.25, 0.6667, 0.125, 0.6562, 0.125, 0.6562, 0.375, 0.6667, 0.375, 0.6667, 0.25, 0.6562, 0.25, 0.6562, 0.5, 0.6667, 0.5, 0.6667, 0.375, 0.6562, 0.375, 0.6562, 0.625, 0.6667, 0.625, 0.6667, 0.5, 0.6562, 0.5, 0.6562, 0.75, 0.6667, 0.75, 0.6667, 0.625, 0.6562, 0.625, 0.6562, 0.875, 0.6667, 0.875, 0.6667, 0.75, 0.6562, 0.75, 0.6667, 1.0, 0.6771, 1.0, 0.6771, 0.875, 0.6667, 0.875, 0.6667, 0.125, 0.6771, 0.125, 0.6771, 0.0, 0.6667, 0.0, 0.6667, 0.25, 0.6771, 0.25, 0.6771, 0.125, 0.6667, 0.125, 0.6667, 0.375, 0.6771, 0.375, 0.6771, 0.25, 0.6667, 0.25, 0.6667, 0.5, 0.6771, 0.5, 0.6771, 0.375, 0.6667, 0.375, 0.6667, 0.625, 0.6771, 0.625, 0.6771, 0.5, 0.6667, 0.5, 0.6667, 0.75, 0.6771, 0.75, 0.6771, 0.625, 0.6667, 0.625, 0.6667, 0.875, 0.6771, 0.875, 0.6771, 0.75, 0.6667, 0.75, 0.6771, 1.0, 0.6875, 1.0, 0.6875, 0.875, 0.6771, 0.875, 0.6771, 0.125, 0.6875, 0.125, 0.6875, 0.0, 0.6771, 0.0, 0.6771, 0.25, 0.6875, 0.25, 0.6875, 0.125, 0.6771, 0.125, 0.6771, 0.375, 0.6875, 0.375, 0.6875, 0.25, 0.6771, 0.25, 0.6771, 0.5, 0.6875, 0.5, 0.6875, 0.375, 0.6771, 0.375, 0.6771, 0.625, 0.6875, 0.625, 0.6875, 0.5, 0.6771, 0.5, 0.6771, 0.75, 0.6875, 0.75, 0.6875, 0.625, 0.6771, 0.625, 0.6771, 0.875, 0.6875, 0.875, 0.6875, 0.75, 0.6771, 0.75, 0.6875, 1.0, 0.6979, 1.0, 0.6979, 0.875, 0.6875, 0.875, 0.6875, 0.125, 0.6979, 0.125, 0.6979, 0.0, 0.6875, 0.0, 0.6875, 0.25, 0.6979, 0.25, 0.6979, 0.125, 0.6875, 0.125, 0.6875, 0.375, 0.6979, 0.375, 0.6979, 0.25, 0.6875, 0.25, 0.6875, 0.5, 0.6979, 0.5, 0.6979, 0.375, 0.6875, 0.375, 0.6875, 0.625, 0.6979, 0.625, 0.6979, 0.5, 0.6875, 0.5, 0.6875, 0.75, 0.6979, 0.75, 0.6979, 0.625, 0.6875, 0.625, 0.6875, 0.875, 0.6979, 0.875, 0.6979, 0.75, 0.6875, 0.75, 0.6979, 1.0, 0.7083, 1.0, 0.7083, 0.875, 0.6979, 0.875, 0.6979, 0.125, 0.7083, 0.125, 0.7083, 0.0, 0.6979, 0.0, 0.6979, 0.25, 0.7083, 0.25, 0.7083, 0.125, 0.6979, 0.125, 0.6979, 0.375, 0.7083, 0.375, 0.7083, 0.25, 0.6979, 0.25, 0.6979, 0.5, 0.7083, 0.5, 0.7083, 0.375, 0.6979, 0.375, 0.6979, 0.625, 0.7083, 0.625, 0.7083, 0.5, 0.6979, 0.5, 0.6979, 0.75, 0.7083, 0.75, 0.7083, 0.625, 0.6979, 0.625, 0.6979, 0.875, 0.7083, 0.875, 0.7083, 0.75, 0.6979, 0.75, 0.7083, 1.0, 0.7188, 1.0, 0.7188, 0.875, 0.7083, 0.875, 0.7083, 0.125, 0.7188, 0.125, 0.7188, 0.0, 0.7083, 0.0, 0.7083, 0.25, 0.7188, 0.25, 0.7188, 0.125, 0.7083, 0.125, 0.7083, 0.375, 0.7188, 0.375, 0.7188, 0.25, 0.7083, 0.25, 0.7083, 0.5, 0.7188, 0.5, 0.7188, 0.375, 0.7083, 0.375, 0.7083, 0.625, 0.7188, 0.625, 0.7188, 0.5, 0.7083, 0.5, 0.7083, 0.75, 0.7188, 0.75, 0.7188, 0.625, 0.7083, 0.625, 0.7083, 0.875, 0.7188, 0.875, 0.7188, 0.75, 0.7083, 0.75, 0.7188, 1.0, 0.7292, 1.0, 0.7292, 0.875, 0.7188, 0.875, 0.7188, 0.125, 0.7292, 0.125, 0.7292, 0.0, 0.7188, 0.0, 0.7188, 0.25, 0.7292, 0.25, 0.7292, 0.125, 0.7188, 0.125, 0.7188, 0.375, 0.7292, 0.375, 0.7292, 0.25, 0.7188, 0.25, 0.7188, 0.5, 0.7292, 0.5, 0.7292, 0.375, 0.7188, 0.375, 0.7188, 0.625, 0.7292, 0.625, 0.7292, 0.5, 0.7188, 0.5, 0.7188, 0.75, 0.7292, 0.75, 0.7292, 0.625, 0.7188, 0.625, 0.7188, 0.875, 0.7292, 0.875, 0.7292, 0.75, 0.7188, 0.75, 0.7292, 1.0, 0.7396, 1.0, 0.7396, 0.875, 0.7292, 0.875, 0.7292, 0.125, 0.7396, 0.125, 0.7396, 0.0, 0.7292, 0.0, 0.7292, 0.25, 0.7396, 0.25, 0.7396, 0.125, 0.7292, 0.125, 0.7292, 0.375, 0.7396, 0.375, 0.7396, 0.25, 0.7292, 0.25, 0.7292, 0.5, 0.7396, 0.5, 0.7396, 0.375, 0.7292, 0.375, 0.7292, 0.625, 0.7396, 0.625, 0.7396, 0.5, 0.7292, 0.5, 0.7292, 0.75, 0.7396, 0.75, 0.7396, 0.625, 0.7292, 0.625, 0.7292, 0.875, 0.7396, 0.875, 0.7396, 0.75, 0.7292, 0.75, 0.7396, 1.0, 0.75, 1.0, 0.75, 0.875, 0.7396, 0.875, 0.7396, 0.125, 0.75, 0.125, 0.75, 0.0, 0.7396, 0.0, 0.7396, 0.25, 0.75, 0.25, 0.75, 0.125, 0.7396, 0.125, 0.7396, 0.375, 0.75, 0.375, 0.75, 0.25, 0.7396, 0.25, 0.7396, 0.5, 0.75, 0.5, 0.75, 0.375, 0.7396, 0.375, 0.7396, 0.625, 0.75, 0.625, 0.75, 0.5, 0.7396, 0.5, 0.7396, 0.75, 0.75, 0.75, 0.75, 0.625, 0.7396, 0.625, 0.7396, 0.875, 0.75, 0.875, 0.75, 0.75, 0.7396, 0.75, 0.75, 1.0, 0.7604, 1.0, 0.7604, 0.875, 0.75, 0.875, 0.75, 0.125, 0.7604, 0.125, 0.7604, 0.0, 0.75, 0.0, 0.75, 0.25, 0.7604, 0.25, 0.7604, 0.125, 0.75, 0.125, 0.75, 0.375, 0.7604, 0.375, 0.7604, 0.25, 0.75, 0.25, 0.75, 0.5, 0.7604, 0.5, 0.7604, 0.375, 0.75, 0.375, 0.75, 0.625, 0.7604, 0.625, 0.7604, 0.5, 0.75, 0.5, 0.75, 0.75, 0.7604, 0.75, 0.7604, 0.625, 0.75, 0.625, 0.75, 0.875, 0.7604, 0.875, 0.7604, 0.75, 0.75, 0.75, 0.7604, 1.0, 0.7708, 1.0, 0.7708, 0.875, 0.7604, 0.875, 0.7604, 0.125, 0.7708, 0.125, 0.7708, 0.0, 0.7604, 0.0, 0.7604, 0.25, 0.7708, 0.25, 0.7708, 0.125, 0.7604, 0.125, 0.7604, 0.375, 0.7708, 0.375, 0.7708, 0.25, 0.7604, 0.25, 0.7604, 0.5, 0.7708, 0.5, 0.7708, 0.375, 0.7604, 0.375, 0.7604, 0.625, 0.7708, 0.625, 0.7708, 0.5, 0.7604, 0.5, 0.7604, 0.75, 0.7708, 0.75, 0.7708, 0.625, 0.7604, 0.625, 0.7604, 0.875, 0.7708, 0.875, 0.7708, 0.75, 0.7604, 0.75, 0.7708, 1.0, 0.7812, 1.0, 0.7812, 0.875, 0.7708, 0.875, 0.7708, 0.125, 0.7812, 0.125, 0.7812, 0.0, 0.7708, 0.0, 0.7708, 0.25, 0.7812, 0.25, 0.7812, 0.125, 0.7708, 0.125, 0.7708, 0.375, 0.7812, 0.375, 0.7812, 0.25, 0.7708, 0.25, 0.7708, 0.5, 0.7812, 0.5, 0.7812, 0.375, 0.7708, 0.375, 0.7708, 0.625, 0.7812, 0.625, 0.7812, 0.5, 0.7708, 0.5, 0.7708, 0.75, 0.7812, 0.75, 0.7812, 0.625, 0.7708, 0.625, 0.7708, 0.875, 0.7812, 0.875, 0.7812, 0.75, 0.7708, 0.75, 0.7812, 1.0, 0.7917, 1.0, 0.7917, 0.875, 0.7812, 0.875, 0.7812, 0.125, 0.7917, 0.125, 0.7917, 0.0, 0.7812, 0.0, 0.7812, 0.25, 0.7917, 0.25, 0.7917, 0.125, 0.7812, 0.125, 0.7812, 0.375, 0.7917, 0.375, 0.7917, 0.25, 0.7812, 0.25, 0.7812, 0.5, 0.7917, 0.5, 0.7917, 0.375, 0.7812, 0.375, 0.7812, 0.625, 0.7917, 0.625, 0.7917, 0.5, 0.7812, 0.5, 0.7812, 0.75, 0.7917, 0.75, 0.7917, 0.625, 0.7812, 0.625, 0.7812, 0.875, 0.7917, 0.875, 0.7917, 0.75, 0.7812, 0.75, 0.7917, 1.0, 0.8021, 1.0, 0.8021, 0.875, 0.7917, 0.875, 0.7917, 0.125, 0.8021, 0.125, 0.8021, 0.0, 0.7917, 0.0, 0.7917, 0.25, 0.8021, 0.25, 0.8021, 0.125, 0.7917, 0.125, 0.7917, 0.375, 0.8021, 0.375, 0.8021, 0.25, 0.7917, 0.25, 0.7917, 0.5, 0.8021, 0.5, 0.8021, 0.375, 0.7917, 0.375, 0.7917, 0.625, 0.8021, 0.625, 0.8021, 0.5, 0.7917, 0.5, 0.7917, 0.75, 0.8021, 0.75, 0.8021, 0.625, 0.7917, 0.625, 0.7917, 0.875, 0.8021, 0.875, 0.8021, 0.75, 0.7917, 0.75, 0.8021, 1.0, 0.8125, 1.0, 0.8125, 0.875, 0.8021, 0.875, 0.8021, 0.125, 0.8125, 0.125, 0.8125, 0.0, 0.8021, 0.0, 0.8021, 0.25, 0.8125, 0.25, 0.8125, 0.125, 0.8021, 0.125, 0.8021, 0.375, 0.8125, 0.375, 0.8125, 0.25, 0.8021, 0.25, 0.8021, 0.5, 0.8125, 0.5, 0.8125, 0.375, 0.8021, 0.375, 0.8021, 0.625, 0.8125, 0.625, 0.8125, 0.5, 0.8021, 0.5, 0.8021, 0.75, 0.8125, 0.75, 0.8125, 0.625, 0.8021, 0.625, 0.8021, 0.875, 0.8125, 0.875, 0.8125, 0.75, 0.8021, 0.75, 0.8125, 1.0, 0.8229, 1.0, 0.8229, 0.875, 0.8125, 0.875, 0.8125, 0.125, 0.8229, 0.125, 0.8229, 0.0, 0.8125, 0.0, 0.8125, 0.25, 0.8229, 0.25, 0.8229, 0.125, 0.8125, 0.125, 0.8125, 0.375, 0.8229, 0.375, 0.8229, 0.25, 0.8125, 0.25, 0.8125, 0.5, 0.8229, 0.5, 0.8229, 0.375, 0.8125, 0.375, 0.8125, 0.625, 0.8229, 0.625, 0.8229, 0.5, 0.8125, 0.5, 0.8125, 0.75, 0.8229, 0.75, 0.8229, 0.625, 0.8125, 0.625, 0.8125, 0.875, 0.8229, 0.875, 0.8229, 0.75, 0.8125, 0.75, 0.8229, 1.0, 0.8333, 1.0, 0.8333, 0.875, 0.8229, 0.875, 0.8229, 0.125, 0.8333, 0.125, 0.8333, 0.0, 0.8229, 0.0, 0.8229, 0.25, 0.8333, 0.25, 0.8333, 0.125, 0.8229, 0.125, 0.8229, 0.375, 0.8333, 0.375, 0.8333, 0.25, 0.8229, 0.25, 0.8229, 0.5, 0.8333, 0.5, 0.8333, 0.375, 0.8229, 0.375, 0.8229, 0.625, 0.8333, 0.625, 0.8333, 0.5, 0.8229, 0.5, 0.8229, 0.75, 0.8333, 0.75, 0.8333, 0.625, 0.8229, 0.625, 0.8229, 0.875, 0.8333, 0.875, 0.8333, 0.75, 0.8229, 0.75, 0.8333, 1.0, 0.8438, 1.0, 0.8438, 0.875, 0.8333, 0.875, 0.8333, 0.125, 0.8438, 0.125, 0.8438, 0.0, 0.8333, 0.0, 0.8333, 0.25, 0.8438, 0.25, 0.8438, 0.125, 0.8333, 0.125, 0.8333, 0.375, 0.8438, 0.375, 0.8438, 0.25, 0.8333, 0.25, 0.8333, 0.5, 0.8438, 0.5, 0.8438, 0.375, 0.8333, 0.375, 0.8333, 0.625, 0.8438, 0.625, 0.8438, 0.5, 0.8333, 0.5, 0.8333, 0.75, 0.8438, 0.75, 0.8438, 0.625, 0.8333, 0.625, 0.8333, 0.875, 0.8438, 0.875, 0.8438, 0.75, 0.8333, 0.75, 0.8438, 1.0, 0.8542, 1.0, 0.8542, 0.875, 0.8438, 0.875, 0.8438, 0.125, 0.8542, 0.125, 0.8542, 0.0, 0.8438, 0.0, 0.8438, 0.25, 0.8542, 0.25, 0.8542, 0.125, 0.8438, 0.125, 0.8438, 0.375, 0.8542, 0.375, 0.8542, 0.25, 0.8438, 0.25, 0.8438, 0.5, 0.8542, 0.5, 0.8542, 0.375, 0.8438, 0.375, 0.8438, 0.625, 0.8542, 0.625, 0.8542, 0.5, 0.8438, 0.5, 0.8438, 0.75, 0.8542, 0.75, 0.8542, 0.625, 0.8438, 0.625, 0.8438, 0.875, 0.8542, 0.875, 0.8542, 0.75, 0.8438, 0.75, 0.8542, 1.0, 0.8646, 1.0, 0.8646, 0.875, 0.8542, 0.875, 0.8542, 0.125, 0.8646, 0.125, 0.8646, 0.0, 0.8542, 0.0, 0.8542, 0.25, 0.8646, 0.25, 0.8646, 0.125, 0.8542, 0.125, 0.8542, 0.375, 0.8646, 0.375, 0.8646, 0.25, 0.8542, 0.25, 0.8542, 0.5, 0.8646, 0.5, 0.8646, 0.375, 0.8542, 0.375, 0.8542, 0.625, 0.8646, 0.625, 0.8646, 0.5, 0.8542, 0.5, 0.8542, 0.75, 0.8646, 0.75, 0.8646, 0.625, 0.8542, 0.625, 0.8542, 0.875, 0.8646, 0.875, 0.8646, 0.75, 0.8542, 0.75, 0.8646, 1.0, 0.875, 1.0, 0.875, 0.875, 0.8646, 0.875, 0.8646, 0.125, 0.875, 0.125, 0.875, 0.0, 0.8646, 0.0, 0.8646, 0.25, 0.875, 0.25, 0.875, 0.125, 0.8646, 0.125, 0.8646, 0.375, 0.875, 0.375, 0.875, 0.25, 0.8646, 0.25, 0.8646, 0.5, 0.875, 0.5, 0.875, 0.375, 0.8646, 0.375, 0.8646, 0.625, 0.875, 0.625, 0.875, 0.5, 0.8646, 0.5, 0.8646, 0.75, 0.875, 0.75, 0.875, 0.625, 0.8646, 0.625, 0.8646, 0.875, 0.875, 0.875, 0.875, 0.75, 0.8646, 0.75, 0.875, 1.0, 0.8854, 1.0, 0.8854, 0.875, 0.875, 0.875, 0.875, 0.125, 0.8854, 0.125, 0.8854, 0.0, 0.875, 0.0, 0.875, 0.25, 0.8854, 0.25, 0.8854, 0.125, 0.875, 0.125, 0.875, 0.375, 0.8854, 0.375, 0.8854, 0.25, 0.875, 0.25, 0.875, 0.5, 0.8854, 0.5, 0.8854, 0.375, 0.875, 0.375, 0.875, 0.625, 0.8854, 0.625, 0.8854, 0.5, 0.875, 0.5, 0.875, 0.75, 0.8854, 0.75, 0.8854, 0.625, 0.875, 0.625, 0.875, 0.875, 0.8854, 0.875, 0.8854, 0.75, 0.875, 0.75, 0.8854, 1.0, 0.8958, 1.0, 0.8958, 0.875, 0.8854, 0.875, 0.8854, 0.125, 0.8958, 0.125, 0.8958, 0.0, 0.8854, 0.0, 0.8854, 0.25, 0.8958, 0.25, 0.8958, 0.125, 0.8854, 0.125, 0.8854, 0.375, 0.8958, 0.375, 0.8958, 0.25, 0.8854, 0.25, 0.8854, 0.5, 0.8958, 0.5, 0.8958, 0.375, 0.8854, 0.375, 0.8854, 0.625, 0.8958, 0.625, 0.8958, 0.5, 0.8854, 0.5, 0.8854, 0.75, 0.8958, 0.75, 0.8958, 0.625, 0.8854, 0.625, 0.8854, 0.875, 0.8958, 0.875, 0.8958, 0.75, 0.8854, 0.75, 0.8958, 1.0, 0.9062, 1.0, 0.9062, 0.875, 0.8958, 0.875, 0.8958, 0.125, 0.9062, 0.125, 0.9062, 0.0, 0.8958, 0.0, 0.8958, 0.25, 0.9062, 0.25, 0.9062, 0.125, 0.8958, 0.125, 0.8958, 0.375, 0.9062, 0.375, 0.9062, 0.25, 0.8958, 0.25, 0.8958, 0.5, 0.9062, 0.5, 0.9062, 0.375, 0.8958, 0.375, 0.8958, 0.625, 0.9062, 0.625, 0.9062, 0.5, 0.8958, 0.5, 0.8958, 0.75, 0.9062, 0.75, 0.9062, 0.625, 0.8958, 0.625, 0.8958, 0.875, 0.9062, 0.875, 0.9062, 0.75, 0.8958, 0.75, 0.9062, 1.0, 0.9167, 1.0, 0.9167, 0.875, 0.9062, 0.875, 0.9062, 0.125, 0.9167, 0.125, 0.9167, 0.0, 0.9062, 0.0, 0.9062, 0.25, 0.9167, 0.25, 0.9167, 0.125, 0.9062, 0.125, 0.9062, 0.375, 0.9167, 0.375, 0.9167, 0.25, 0.9062, 0.25, 0.9062, 0.5, 0.9167, 0.5, 0.9167, 0.375, 0.9062, 0.375, 0.9062, 0.625, 0.9167, 0.625, 0.9167, 0.5, 0.9062, 0.5, 0.9062, 0.75, 0.9167, 0.75, 0.9167, 0.625, 0.9062, 0.625, 0.9062, 0.875, 0.9167, 0.875, 0.9167, 0.75, 0.9062, 0.75, 0.9167, 1.0, 0.9271, 1.0, 0.9271, 0.875, 0.9167, 0.875, 0.9167, 0.125, 0.9271, 0.125, 0.9271, 0.0, 0.9167, 0.0, 0.9167, 0.25, 0.9271, 0.25, 0.9271, 0.125, 0.9167, 0.125, 0.9167, 0.375, 0.9271, 0.375, 0.9271, 0.25, 0.9167, 0.25, 0.9167, 0.5, 0.9271, 0.5, 0.9271, 0.375, 0.9167, 0.375, 0.9167, 0.625, 0.9271, 0.625, 0.9271, 0.5, 0.9167, 0.5, 0.9167, 0.75, 0.9271, 0.75, 0.9271, 0.625, 0.9167, 0.625, 0.9167, 0.875, 0.9271, 0.875, 0.9271, 0.75, 0.9167, 0.75, 0.9271, 1.0, 0.9375, 1.0, 0.9375, 0.875, 0.9271, 0.875, 0.9271, 0.125, 0.9375, 0.125, 0.9375, 0.0, 0.9271, 0.0, 0.9271, 0.25, 0.9375, 0.25, 0.9375, 0.125, 0.9271, 0.125, 0.9271, 0.375, 0.9375, 0.375, 0.9375, 0.25, 0.9271, 0.25, 0.9271, 0.5, 0.9375, 0.5, 0.9375, 0.375, 0.9271, 0.375, 0.9271, 0.625, 0.9375, 0.625, 0.9375, 0.5, 0.9271, 0.5, 0.9271, 0.75, 0.9375, 0.75, 0.9375, 0.625, 0.9271, 0.625, 0.9271, 0.875, 0.9375, 0.875, 0.9375, 0.75, 0.9271, 0.75, 0.9375, 1.0, 0.9479, 1.0, 0.9479, 0.875, 0.9375, 0.875, 0.9375, 0.125, 0.9479, 0.125, 0.9479, 0.0, 0.9375, 0.0, 0.9375, 0.25, 0.9479, 0.25, 0.9479, 0.125, 0.9375, 0.125, 0.9375, 0.375, 0.9479, 0.375, 0.9479, 0.25, 0.9375, 0.25, 0.9375, 0.5, 0.9479, 0.5, 0.9479, 0.375, 0.9375, 0.375, 0.9375, 0.625, 0.9479, 0.625, 0.9479, 0.5, 0.9375, 0.5, 0.9375, 0.75, 0.9479, 0.75, 0.9479, 0.625, 0.9375, 0.625, 0.9375, 0.875, 0.9479, 0.875, 0.9479, 0.75, 0.9375, 0.75, 0.9479, 1.0, 0.9583, 1.0, 0.9583, 0.875, 0.9479, 0.875, 0.9479, 0.125, 0.9583, 0.125, 0.9583, 0.0, 0.9479, 0.0, 0.9479, 0.25, 0.9583, 0.25, 0.9583, 0.125, 0.9479, 0.125, 0.9479, 0.375, 0.9583, 0.375, 0.9583, 0.25, 0.9479, 0.25, 0.9479, 0.5, 0.9583, 0.5, 0.9583, 0.375, 0.9479, 0.375, 0.9479, 0.625, 0.9583, 0.625, 0.9583, 0.5, 0.9479, 0.5, 0.9479, 0.75, 0.9583, 0.75, 0.9583, 0.625, 0.9479, 0.625, 0.9479, 0.875, 0.9583, 0.875, 0.9583, 0.75, 0.9479, 0.75, 0.9583, 1.0, 0.9688, 1.0, 0.9688, 0.875, 0.9583, 0.875, 0.9583, 0.125, 0.9688, 0.125, 0.9688, 0.0, 0.9583, 0.0, 0.9583, 0.25, 0.9688, 0.25, 0.9688, 0.125, 0.9583, 0.125, 0.9583, 0.375, 0.9688, 0.375, 0.9688, 0.25, 0.9583, 0.25, 0.9583, 0.5, 0.9688, 0.5, 0.9688, 0.375, 0.9583, 0.375, 0.9583, 0.625, 0.9688, 0.625, 0.9688, 0.5, 0.9583, 0.5, 0.9583, 0.75, 0.9688, 0.75, 0.9688, 0.625, 0.9583, 0.625, 0.9583, 0.875, 0.9688, 0.875, 0.9688, 0.75, 0.9583, 0.75, 0.9688, 1.0, 0.9792, 1.0, 0.9792, 0.875, 0.9688, 0.875, 0.9688, 0.125, 0.9792, 0.125, 0.9792, 0.0, 0.9688, 0.0, 0.9688, 0.25, 0.9792, 0.25, 0.9792, 0.125, 0.9688, 0.125, 0.9688, 0.375, 0.9792, 0.375, 0.9792, 0.25, 0.9688, 0.25, 0.9688, 0.5, 0.9792, 0.5, 0.9792, 0.375, 0.9688, 0.375, 0.9688, 0.625, 0.9792, 0.625, 0.9792, 0.5, 0.9688, 0.5, 0.9688, 0.75, 0.9792, 0.75, 0.9792, 0.625, 0.9688, 0.625, 0.9688, 0.875, 0.9792, 0.875, 0.9792, 0.75, 0.9688, 0.75, 0.9792, 1.0, 0.9896, 1.0, 0.9896, 0.875, 0.9792, 0.875, 0.9792, 0.125, 0.9896, 0.125, 0.9896, 0.0, 0.9792, 0.0, 0.9792, 0.25, 0.9896, 0.25, 0.9896, 0.125, 0.9792, 0.125, 0.9792, 0.375, 0.9896, 0.375, 0.9896, 0.25, 0.9792, 0.25, 0.9792, 0.5, 0.9896, 0.5, 0.9896, 0.375, 0.9792, 0.375, 0.9792, 0.625, 0.9896, 0.625, 0.9896, 0.5, 0.9792, 0.5, 0.9792, 0.75, 0.9896, 0.75, 0.9896, 0.625, 0.9792, 0.625, 0.9792, 0.875, 0.9896, 0.875, 0.9896, 0.75, 0.9792, 0.75, 0.9896, 1.0, 1.0, 1.0, 1.0, 0.875, 0.9896, 0.875, 0.9896, 0.125, 1.0, 0.125, 1.0, 0.0, 0.9896, 0.0, 0.9896, 0.25, 1.0, 0.25, 1.0, 0.125, 0.9896, 0.125, 0.9896, 0.375, 1.0, 0.375, 1.0, 0.25, 0.9896, 0.25, 0.9896, 0.5, 1.0, 0.5, 1.0, 0.375, 0.9896, 0.375, 0.9896, 0.625, 1.0, 0.625, 1.0, 0.5, 0.9896, 0.5, 0.9896, 0.75, 1.0, 0.75, 1.0, 0.625, 0.9896, 0.625, 0.9896, 0.875, 1.0, 0.875, 1.0, 0.75, 0.9896, 0.75])
me_beziercurve_001.use_remesh_fix_poles = True
me_beziercurve_001.use_remesh_preserve_attributes = False
me_beziercurve_001.use_mirror_vertex_groups = False
me_beziercurve_001.update()

# ---- curves / text
cu_tracktemplate = bpy.data.curves.new('TrackTemplate', 'CURVE')
cu_tracktemplate.dimensions = '3D'
_sp = cu_tracktemplate.splines.new('POLY'); _sp.points.add(7)
_sp.points.foreach_set('co', [-0.4314, -7.037e-09, -0.004241, 0.0, -0.4314, -1.212, -0.004241, 0.0, 0.9025, -1.212, -0.004242, 0.0, 0.03507, -1.0, -0.004241, 0.0, 0.03481, -7.037e-09, -0.0009635, 0.0, 0.03507, 1.0, -0.004241, 0.0, 0.9025, 1.212, -0.004242, 0.0, -0.4314, 1.212, -0.004241, 0.0])
_sp.order_v = 0
_sp.resolution_v = 0
_sp.use_cyclic_u = True
_sp.use_smooth = False
cu_tracktemplate.use_path_clamp = True
cu_tracktemplate.fill_mode = 'FULL'
cu_beziercurve = bpy.data.curves.new('BezierCurve', 'CURVE')
cu_beziercurve.dimensions = '3D'
_sp = cu_beziercurve.splines.new('BEZIER'); _sp.bezier_points.add(7)
_sp.bezier_points.foreach_set('co', [-25.83, 4.558e-08, -1.043, 6.365, 0.0, 0.0, 45.15, -3.452, -19.79, 25.06, 0.3294, -40.35, -0.6039, -11.78, -40.8, -30.45, 0.3294, -40.8, -74.28, 0.3294, -36.46, -63.17, -8.2, -7.106])
_sp.bezier_points.foreach_set('handle_left', [-29.41, 4.558e-08, -1.043, -2.136, 2.119e-07, -4.847, 55.95, -3.452, -5.428, 46.82, 0.3294, -40.37, 5.609, -11.78, -40.82, -24.3, 0.8231, -40.03, -65.95, 6.801, -48.48, -74.25, -16.93, -14.65])
_sp.bezier_points.foreach_set('handle_right', [-22.25, 4.558e-08, -1.043, 16.15, -2.439e-07, 5.58, 37.41, -3.452, -30.07, 18.7, 0.3294, -40.35, -6.97, -11.78, -40.79, -36.75, -0.1774, -41.59, -84.49, -7.609, -21.71, -49.58, 2.504, 2.143])
for _p, _l, _r in zip(_sp.bezier_points, ['ALIGNED', 'ALIGNED', 'ALIGNED', 'ALIGNED', 'ALIGNED', 'ALIGNED', 'ALIGNED', 'ALIGNED'], ['ALIGNED', 'ALIGNED', 'ALIGNED', 'ALIGNED', 'ALIGNED', 'ALIGNED', 'ALIGNED', 'ALIGNED']): _p.handle_left_type = _l; _p.handle_right_type = _r
_sp.order_u = 0
_sp.order_v = 0
_sp.use_cyclic_u = True
cu_beziercurve.use_path = True
cu_beziercurve.use_path_clamp = True
cu_beziercurve.bevel_mode = 'OBJECT'
cu_beziercurve.fill_mode = 'FULL'

# ---- objects
ob_tracktemplate = bpy.data.objects.new('TrackTemplate', cu_tracktemplate)
ob_beziercurve = bpy.data.objects.new('BezierCurve', cu_beziercurve)
ob_beziercurve_001 = bpy.data.objects.new('BezierCurve.001', me_beziercurve_001)

# ---- transforms, parenting, visibility, modifiers, constraints
ob_tracktemplate.location = (0.0, 0.0, -1.687)
ob_tracktemplate.scale = (1.0, 3.632, 1.0)
ob_tracktemplate.lineart.crease_threshold = 0.0
ob_beziercurve.location = (0.0, 0.0, 0.0)
ob_beziercurve.rotation_euler = (-1.571, -0.0, 0.0)
ob_beziercurve.lineart.crease_threshold = 0.0
ob_beziercurve_001.location = (0.0, 0.0, 0.0)
ob_beziercurve_001.rotation_euler = (-1.571, -0.0, 0.0)
ob_beziercurve_001.lineart.crease_threshold = 0.0
cu_beziercurve.bevel_object = ob_tracktemplate

# ---- collection membership
col_collection.objects.link(ob_tracktemplate)
col_collection.objects.link(ob_beziercurve)
col_collection.objects.link(ob_beziercurve_001)

# ---- scene / render settings (as saved in the file)
scene.frame_start = 1; scene.frame_end = 250; scene.frame_set(1)
scene.render.engine = 'BLENDER_EEVEE_NEXT'
scene.cycles.use_denoising = False
scene.cycles.samples = 128
scene.cycles.sampling_pattern = 'TABULATED_SOBOL'
scene.cycles.use_adaptive_sampling = False
scene.cycles.use_light_tree = False
scene.view_settings.view_transform = 'Filmic'
bpy.context.view_layer.update()

# ---- added for rendering (the .blend has no active camera and no usable light): camera, sun
cam_auto = bpy.data.cameras.new('AutoCamera')
cam_auto.lens = 50.0
cam_auto.sensor_width = 36.0
cam_auto.clip_end = 2785.98
ob_auto_camera = bpy.data.objects.new('AutoCamera', cam_auto)
scene.collection.objects.link(ob_auto_camera)
ob_auto_camera.location = (150.088, -200.799, 131.61)
ob_auto_camera.rotation_euler = (1.09748, -7.21219e-08, 0.694738)
scene.camera = ob_auto_camera
light_auto_sun = bpy.data.lights.new('AutoSun', 'SUN')
light_auto_sun.energy = 3.0
light_auto_sun.angle = 0.0523599
ob_auto_sun = bpy.data.objects.new('AutoSun', light_auto_sun)
scene.collection.objects.link(ob_auto_sun)
ob_auto_sun.rotation_euler = (0.872665, 0.174533, 0.523599)
bpy.context.view_layer.update()
